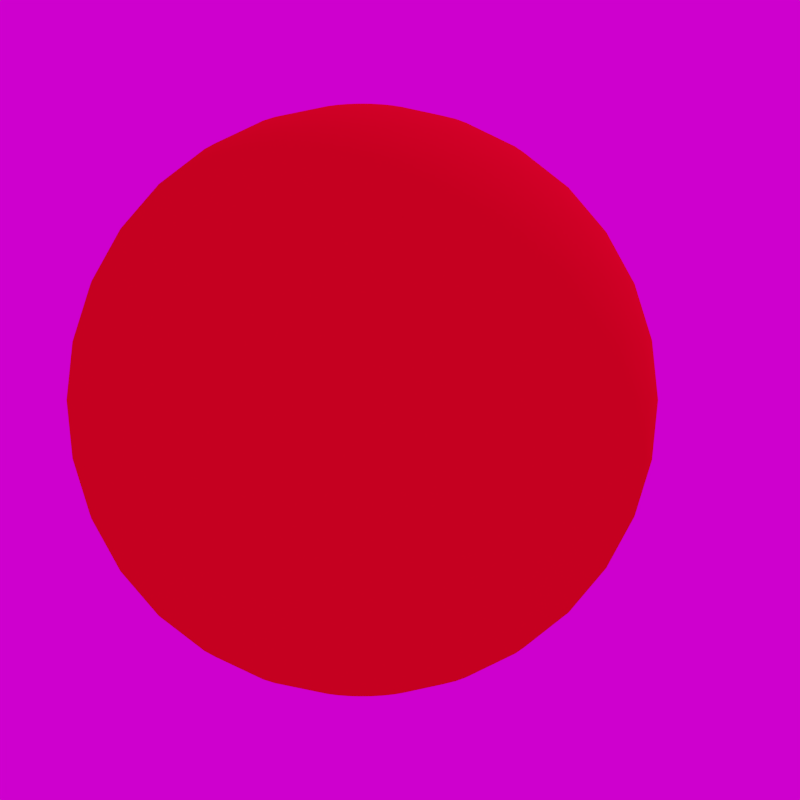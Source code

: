 # Source: renderscenesphere.blend  (saved by Blender 2.79.0; exported with 4.5.12 LTS)
import bpy
from mathutils import Matrix  # noqa: F401  (used for matrix-valued properties, if any)

bpy.ops.wm.read_factory_settings(use_empty=True)
scene = bpy.context.scene
scene.name = 'Scene'

# ---- collections
col_collection_1 = bpy.data.collections.new('Collection 1'); scene.collection.children.link(col_collection_1)

# ---- images (referenced by path relative to the original .blend; pixels are not part of the script)
import os
ASSET_DIR = os.environ.get("B2B_ASSET_DIR", "")  # directory of the original .blend (textures are referenced by path, not embedded)
HERE = os.path.dirname(os.path.abspath(__file__))  # packed textures are extracted next to this script under _unpacked/

def load_image(name, relpath, width, height, colorspace="sRGB"):
    """Load a texture the original file referenced (path relative to the .blend, or extracted next to this script)."""
    p = next((c for c in (os.path.join(HERE, relpath), os.path.join(ASSET_DIR, relpath)) if relpath and os.path.exists(c)), "")
    if p:
        img = bpy.data.images.load(p, check_existing=True)
        img.name = name
    else:  # same state as the original file: an image datablock whose file is absent (Cycles renders it pink)
        img = bpy.data.images.new(name, width, height)
        img.source = "FILE"
        img.filepath = "//" + (relpath or name)
    img.colorspace_settings.name = colorspace
    return img
img_fish_hoek_beach_4k_hdr = load_image('fish_hoek_beach_4k.hdr', 'fish_hoek_beach_4k.hdr', 1024, 1024, 'Linear Rec.709')

# ---- materials (node trees are filled in below, after node groups)
mat_rendermaterial = bpy.data.materials.new('RenderMaterial')
mat_rendermaterial.alpha_threshold = 0.0
mat_rendermaterial.roughness = 0.5

# ---- node groups
ng_imageblur = bpy.data.node_groups.new('ImageBlur', 'ShaderNodeTree')
_s = ng_imageblur.interface.new_socket(name='Vector', in_out='OUTPUT', socket_type='NodeSocketVector')
_s = ng_imageblur.interface.new_socket(name='Vector', in_out='INPUT', socket_type='NodeSocketVector')
_s.default_value = (0.5, 0.5, 0.5)
_s.min_value = -1e+04
_s.max_value = 1e+04
_s = ng_imageblur.interface.new_socket(name='Fac', in_out='INPUT', socket_type='NodeSocketFloat')
_s.subtype = 'FACTOR'
_s.min_value = 0.0
_s.max_value = 1.0
_N = ng_imageblur.nodes; _L = ng_imageblur.links
n0 = _N.new('NodeFrame'); n0.name = 'Frame'; n0.location = (464, -41)
n0.label = 'bwide.wordpress.com'
n0.width = 200
n1 = _N.new('ShaderNodeVectorMath'); n1.name = 'Add.003'; n1.location = (331, -68)
n1.width = 80
n1.operation = 'SUBTRACT'
n2 = _N.new('ShaderNodeTexNoise'); n2.name = 'Noise Texture'; n2.location = (-235, -120)
n2.width = 150
n2.inputs[2].default_value = 1e+04
n2.inputs[3].default_value = 0.0
n3 = _N.new('ShaderNodeMix'); n3.name = 'Mix'; n3.location = (-8, -62)
n3.width = 100
n3.data_type = 'RGBA'
n3.inputs[6].default_value = (0.0, 0.0, 0.0, 1.0)
n4 = _N.new('ShaderNodeMix'); n4.name = 'Mix.001'; n4.location = (-17, -255)
n4.label = 'correct position'
n4.width = 150
n4.hide = True
n4.data_type = 'RGBA'
n4.inputs[6].default_value = (0.0, 0.0, 0.0, 1.0)
n5 = _N.new('ShaderNodeVectorMath'); n5.name = 'Add'; n5.location = (160, -68)
n5.width = 80
n6 = _N.new('NodeGroupOutput'); n6.name = 'Group Output'; n6.location = (30, -30)
n7 = _N.new('NodeGroupInput'); n7.name = 'Group Input'; n7.location = (-230, 0)
n6.parent = n0
_L.new(n7.outputs[0], n5.inputs[0])
_L.new(n3.outputs[2], n5.inputs[1])
_L.new(n5.outputs[0], n1.inputs[0])
_L.new(n2.outputs[1], n3.inputs[7])
_L.new(n1.outputs[0], n6.inputs[0])
_L.new(n4.outputs[2], n1.inputs[1])
_L.new(n7.outputs[1], n3.inputs[0])
_L.new(n7.outputs[1], n4.inputs[0])
n6.is_active_output = True
ng_am_ibl_tool = bpy.data.node_groups.new('AM_IBL_Tool', 'ShaderNodeTree')
_s = ng_am_ibl_tool.interface.new_socket(name='Shader', in_out='OUTPUT', socket_type='NodeSocketShader')
_s = ng_am_ibl_tool.interface.new_socket(name='Gamma', in_out='INPUT', socket_type='NodeSocketFloat')
_s.default_value = 1.0
_s.min_value = 0.001
_s.max_value = 10.0
_s = ng_am_ibl_tool.interface.new_socket(name='Light', in_out='INPUT', socket_type='NodeSocketColor')
_s.default_value = (1.0, 1.0, 1.0, 1.0)
_s = ng_am_ibl_tool.interface.new_socket(name='Light Strength', in_out='INPUT', socket_type='NodeSocketFloat')
_s.default_value = 1.0
_s.min_value = 0.0
_s.max_value = 1e+06
_s = ng_am_ibl_tool.interface.new_socket(name='Light Saturation', in_out='INPUT', socket_type='NodeSocketFloat')
_s.default_value = 1.0
_s.min_value = 0.0
_s.max_value = 2.0
_s = ng_am_ibl_tool.interface.new_socket(name='Light Hue', in_out='INPUT', socket_type='NodeSocketColor')
_s.default_value = (0.5, 0.5, 0.5, 1.0)
_s = ng_am_ibl_tool.interface.new_socket(name='Light Mix Hue', in_out='INPUT', socket_type='NodeSocketFloat')
_s.subtype = 'FACTOR'
_s.default_value = 0.5
_s.min_value = 0.0
_s.max_value = 1.0
_s = ng_am_ibl_tool.interface.new_socket(name='Glossy Color', in_out='INPUT', socket_type='NodeSocketColor')
_s.default_value = (0.05088, 0.05088, 0.05088, 1.0)
_s = ng_am_ibl_tool.interface.new_socket(name='Glossy Strength', in_out='INPUT', socket_type='NodeSocketFloat')
_s.default_value = 1.0
_s.min_value = 0.0
_s.max_value = 1e+06
_s = ng_am_ibl_tool.interface.new_socket(name='Glossy Saturation', in_out='INPUT', socket_type='NodeSocketFloat')
_s.default_value = 1.0
_s.min_value = 0.0
_s.max_value = 2.0
_s = ng_am_ibl_tool.interface.new_socket(name='Glossy Hue', in_out='INPUT', socket_type='NodeSocketColor')
_s.default_value = (0.5, 0.5, 0.5, 1.0)
_s = ng_am_ibl_tool.interface.new_socket(name='Glossy mix Hue', in_out='INPUT', socket_type='NodeSocketFloat')
_s.subtype = 'FACTOR'
_s.default_value = 0.5
_s.min_value = 0.0
_s.max_value = 1.0
_N = ng_am_ibl_tool.nodes; _L = ng_am_ibl_tool.links
n0 = _N.new('ShaderNodeMath'); n0.name = 'Math'; n0.location = (216, 173)
n0.width = 122
n1 = _N.new('ShaderNodeBackground'); n1.name = 'Background.001'; n1.location = (-79, -55)
n2 = _N.new('ShaderNodeGamma'); n2.name = 'Gamma'; n2.location = (-393, 86)
n3 = _N.new('ShaderNodeMix'); n3.name = 'Mix'; n3.location = (-657, 331)
n3.data_type = 'RGBA'
n3.blend_type = 'COLOR'
n4 = _N.new('ShaderNodeHueSaturation'); n4.name = 'Hue Saturation Value'; n4.location = (-898, 328)
n5 = _N.new('ShaderNodeMix'); n5.name = 'Mix.001'; n5.location = (-536, -383)
n5.data_type = 'RGBA'
n5.blend_type = 'COLOR'
n6 = _N.new('ShaderNodeLightPath'); n6.name = 'Light Path'; n6.location = (-111, 364)
n6.width = 182
n7 = _N.new('NodeGroupOutput'); n7.name = 'Group Output'; n7.location = (711, 7)
n8 = _N.new('ShaderNodeMixShader'); n8.name = 'Mix Shader'; n8.location = (442, 7)
n9 = _N.new('ShaderNodeHueSaturation'); n9.name = 'Hue Saturation Value.001'; n9.location = (-777, -385)
n10 = _N.new('NodeGroupInput'); n10.name = 'Group Input'; n10.location = (-1323, -114)
n11 = _N.new('ShaderNodeBackground'); n11.name = 'Background.002'; n11.location = (-91, -242)
_L.new(n6.outputs[0], n0.inputs[0])
_L.new(n0.outputs[0], n8.inputs[0])
_L.new(n1.outputs[0], n8.inputs[1])
_L.new(n11.outputs[0], n8.inputs[2])
_L.new(n2.outputs[0], n1.inputs[0])
_L.new(n8.outputs[0], n7.inputs[0])
_L.new(n10.outputs[2], n1.inputs[1])
_L.new(n10.outputs[0], n2.inputs[1])
_L.new(n10.outputs[7], n11.inputs[1])
_L.new(n4.outputs[0], n3.inputs[6])
_L.new(n3.outputs[2], n2.inputs[0])
_L.new(n10.outputs[1], n4.inputs[4])
_L.new(n10.outputs[3], n4.inputs[1])
_L.new(n10.outputs[5], n3.inputs[0])
_L.new(n10.outputs[4], n3.inputs[7])
_L.new(n9.outputs[0], n5.inputs[6])
_L.new(n5.outputs[2], n11.inputs[0])
_L.new(n10.outputs[6], n9.inputs[4])
_L.new(n10.outputs[10], n5.inputs[0])
_L.new(n10.outputs[9], n5.inputs[7])
_L.new(n6.outputs[3], n0.inputs[1])
_L.new(n10.outputs[8], n9.inputs[1])
n7.is_active_output = True

# ---- material node trees
mat_rendermaterial.use_nodes = True; mat_rendermaterial.node_tree.nodes.clear()
_N = mat_rendermaterial.node_tree.nodes; _L = mat_rendermaterial.node_tree.links
n0 = _N.new('ShaderNodeOutputMaterial'); n0.name = 'Material Output'; n0.location = (300, 300)
n1 = _N.new('ShaderNodeBsdfDiffuse'); n1.name = 'Diffuse BSDF'; n1.location = (10, 300)
n1.inputs[0].default_value = (0.8, 0.0, 0.01367, 1.0)
_L.new(n1.outputs[0], n0.inputs[0])
n0.is_active_output = True

# ---- world
world_am_ibl_world = bpy.data.worlds.new('AM_IBL_WORLD'); scene.world = world_am_ibl_world
world_am_ibl_world.use_nodes = True; world_am_ibl_world.node_tree.nodes.clear()
_N = world_am_ibl_world.node_tree.nodes; _L = world_am_ibl_world.node_tree.links
n0 = _N.new('ShaderNodeOutputWorld'); n0.name = 'World Output'; n0.location = (550, 300)
n1 = _N.new('ShaderNodeTexCoord'); n1.name = 'Texture Coordinate'; n1.location = (-810, 260)
n2 = _N.new('ShaderNodeMapping'); n2.name = 'Mapping'; n2.location = (-560, 280)
n3 = _N.new('ShaderNodeGroup'); n3.name = 'ImageBlur'; n3.location = (-140, 200)
n3.node_tree = ng_imageblur
n3.inputs[1].default_value = 0.0
n4 = _N.new('ShaderNodeTexEnvironment'); n4.name = 'Environment'; n4.location = (100, 360)
n4.width = 140
n4.image = img_fish_hoek_beach_4k_hdr
n5 = _N.new('ShaderNodeTexEnvironment'); n5.name = 'Reflexion'; n5.location = (100, 120)
n5.width = 140
n5.image = img_fish_hoek_beach_4k_hdr
n6 = _N.new('ShaderNodeGroup'); n6.name = 'AM_IBL_Tool'; n6.location = (320, 300)
n6.node_tree = ng_am_ibl_tool
n6.inputs[0].default_value = 1.0
n6.inputs[2].default_value = 1.0
n6.inputs[3].default_value = 1.0
n6.inputs[4].default_value = (0.5, 0.5, 0.5, 1.0)
n6.inputs[5].default_value = 0.5
n6.inputs[7].default_value = 1.0
n6.inputs[8].default_value = 1.0
n6.inputs[9].default_value = (0.5, 0.5, 0.5, 1.0)
n6.inputs[10].default_value = 0.5
_L.new(n1.outputs[3], n2.inputs[0])
_L.new(n2.outputs[0], n3.inputs[0])
_L.new(n2.outputs[0], n4.inputs[0])
_L.new(n3.outputs[0], n5.inputs[0])
_L.new(n4.outputs[0], n6.inputs[1])
_L.new(n5.outputs[0], n6.inputs[6])
_L.new(n6.outputs[0], n0.inputs[0])
n0.is_active_output = True
world_am_ibl_world.use_sun_shadow = False
world_am_ibl_world.sun_shadow_jitter_overblur = 0.0
world_am_ibl_world.cycles.sampling_method = 'MANUAL'

# ---- cameras
cam_camera = bpy.data.cameras.new('Camera')
cam_camera.clip_end = 1e+04
cam_camera.lens = 55.0
cam_camera.sensor_width = 32.0
cam_camera.sensor_height = 18.0
cam_camera.ortho_scale = 7.314
cam_camera.dof.focus_distance = 0.0

# ---- meshes
me_sphere = bpy.data.meshes.new('Sphere')
me_sphere.from_pydata([(0.0, -3.258e-07, -1.0), (0.03806, 0.1913, 0.9808), (0.07466, 0.3753, 0.9239), (0.1084, 0.5449, 0.8315), (0.1379, 0.6935, 0.7071), (0.1622, 0.8155, 0.5556), (0.1802, 0.9061, 0.3827), (0.1913, 0.9619, 0.1951), (0.1951, 0.9808, 7.55e-08), (0.1913, 0.9619, -0.1951), (0.1802, 0.9061, -0.3827), (0.1622, 0.8155, -0.5556), (0.1379, 0.6935, -0.7071), (0.1084, 0.5449, -0.8315), (0.07466, 0.3753, -0.9239), (0.03806, 0.1913, -0.9808), (0.07466, 0.1802, 0.9808), (0.1464, 0.3536, 0.9239), (0.2126, 0.5133, 0.8315), (0.2706, 0.6533, 0.7071), (0.3182, 0.7682, 0.5556), (0.3536, 0.8536, 0.3827), (0.3753, 0.9061, 0.1951), (0.3827, 0.9239, 7.55e-08), (0.3753, 0.9061, -0.1951), (0.3536, 0.8536, -0.3827), (0.3182, 0.7682, -0.5556), (0.2706, 0.6533, -0.7071), (0.2126, 0.5133, -0.8315), (0.1464, 0.3536, -0.9239), (0.07466, 0.1802, -0.9808), (0.1084, 0.1622, 0.9808), (0.2126, 0.3182, 0.9239), (0.3087, 0.4619, 0.8315), (0.3928, 0.5879, 0.7071), (0.4619, 0.6913, 0.5556), (0.5133, 0.7682, 0.3827), (0.5449, 0.8155, 0.1951), (0.5556, 0.8315, 7.55e-08), (0.5449, 0.8155, -0.1951), (0.5133, 0.7682, -0.3827), (0.4619, 0.6913, -0.5556), (0.3928, 0.5879, -0.7071), (0.3087, 0.4619, -0.8315), (0.2126, 0.3182, -0.9239), (0.1084, 0.1622, -0.9808), (0.1379, 0.1379, 0.9808), (0.2706, 0.2706, 0.9239), (0.3928, 0.3928, 0.8315), (0.5, 0.5, 0.7071), (0.5879, 0.5879, 0.5556), (0.6533, 0.6533, 0.3827), (0.6935, 0.6935, 0.1951), (0.7071, 0.7071, 7.55e-08), (0.6935, 0.6935, -0.1951), (0.6533, 0.6533, -0.3827), (0.5879, 0.5879, -0.5556), (0.5, 0.5, -0.7071), (0.3928, 0.3928, -0.8315), (0.2706, 0.2706, -0.9239), (0.1379, 0.1379, -0.9808), (0.1622, 0.1084, 0.9808), (0.3182, 0.2126, 0.9239), (0.4619, 0.3087, 0.8315), (0.5879, 0.3928, 0.7071), (0.6913, 0.4619, 0.5556), (0.7682, 0.5133, 0.3827), (0.8155, 0.5449, 0.1951), (0.8315, 0.5556, 7.55e-08), (0.8155, 0.5449, -0.1951), (0.7682, 0.5133, -0.3827), (0.6913, 0.4619, -0.5556), (0.5879, 0.3928, -0.7071), (0.4619, 0.3087, -0.8315), (0.3182, 0.2126, -0.9239), (0.1622, 0.1084, -0.9808), (0.1802, 0.07466, 0.9808), (0.3536, 0.1464, 0.9239), (0.5133, 0.2126, 0.8315), (0.6533, 0.2706, 0.7071), (0.7682, 0.3182, 0.5556), (0.8536, 0.3536, 0.3827), (0.9061, 0.3753, 0.1951), (0.9239, 0.3827, 7.55e-08), (0.9061, 0.3753, -0.1951), (0.8536, 0.3536, -0.3827), (0.7682, 0.3182, -0.5556), (0.6533, 0.2706, -0.7071), (0.5133, 0.2126, -0.8315), (0.3536, 0.1464, -0.9239), (0.1802, 0.07466, -0.9808), (0.1913, 0.03806, 0.9808), (0.3753, 0.07466, 0.9239), (0.5449, 0.1084, 0.8315), (0.6935, 0.1379, 0.7071), (0.8155, 0.1622, 0.5556), (0.9061, 0.1802, 0.3827), (0.9619, 0.1913, 0.1951), (0.9808, 0.1951, 7.55e-08), (0.9619, 0.1913, -0.1951), (0.9061, 0.1802, -0.3827), (0.8155, 0.1622, -0.5556), (0.6935, 0.1379, -0.7071), (0.5449, 0.1084, -0.8315), (0.3753, 0.07466, -0.9239), (0.1913, 0.03806, -0.9808), (0.1951, -3.266e-07, 0.9808), (0.3827, -3.192e-07, 0.9239), (0.5556, -3.117e-07, 0.8315), (0.7071, -3.192e-07, 0.7071), (0.8315, -3.341e-07, 0.5556), (0.9239, -2.745e-07, 0.3827), (0.9808, -3.937e-07, 0.1951), (1.0, -3.788e-07, 7.55e-08), (0.9808, -3.937e-07, -0.1951), (0.9239, -2.298e-07, -0.3827), (0.8315, -3.341e-07, -0.5556), (0.7071, -3.192e-07, -0.7071), (0.5556, -3.415e-07, -0.8315), (0.3827, -3.043e-07, -0.9239), (0.1951, -3.08e-07, -0.9808), (0.1913, -0.03806, 0.9808), (0.3753, -0.07466, 0.9239), (0.5449, -0.1084, 0.8315), (0.6935, -0.138, 0.7071), (0.8155, -0.1622, 0.5556), (0.9061, -0.1802, 0.3827), (0.9619, -0.1913, 0.1951), (0.9808, -0.1951, 7.55e-08), (0.9619, -0.1913, -0.1951), (0.9061, -0.1802, -0.3827), (0.8155, -0.1622, -0.5556), (0.6935, -0.138, -0.7071), (0.5449, -0.1084, -0.8315), (0.3753, -0.07466, -0.9239), (0.1913, -0.03806, -0.9808), (0.1802, -0.07466, 0.9808), (0.3536, -0.1464, 0.9239), (0.5133, -0.2126, 0.8315), (0.6533, -0.2706, 0.7071), (0.7682, -0.3182, 0.5556), (0.8536, -0.3536, 0.3827), (0.9061, -0.3753, 0.1951), (0.9239, -0.3827, 7.55e-08), (0.9061, -0.3753, -0.1951), (0.8536, -0.3536, -0.3827), (0.7682, -0.3182, -0.5556), (0.6533, -0.2706, -0.7071), (0.5133, -0.2126, -0.8315), (0.3536, -0.1464, -0.9239), (0.1802, -0.07466, -0.9808), (0.1622, -0.1084, 0.9808), (0.3182, -0.2126, 0.9239), (0.4619, -0.3087, 0.8315), (0.5879, -0.3928, 0.7071), (0.6913, -0.4619, 0.5556), (0.7682, -0.5133, 0.3827), (0.8155, -0.5449, 0.1951), (0.8315, -0.5556, 7.55e-08), (0.8155, -0.5449, -0.1951), (0.7682, -0.5133, -0.3827), (0.6913, -0.4619, -0.5556), (0.5879, -0.3928, -0.7071), (0.4619, -0.3087, -0.8315), (0.3182, -0.2126, -0.9239), (0.1622, -0.1084, -0.9808), (0.1379, -0.138, 0.9808), (0.2706, -0.2706, 0.9239), (0.3928, -0.3928, 0.8315), (0.5, -0.5, 0.7071), (0.5879, -0.5879, 0.5556), (0.6533, -0.6533, 0.3827), (0.6935, -0.6935, 0.1951), (0.7071, -0.7071, 7.55e-08), (0.6935, -0.6935, -0.1951), (0.6533, -0.6533, -0.3827), (0.5879, -0.5879, -0.5556), (0.5, -0.5, -0.7071), (0.3928, -0.3928, -0.8315), (0.2706, -0.2706, -0.9239), (0.1379, -0.138, -0.9808), (0.1084, -0.1622, 0.9808), (0.2126, -0.3182, 0.9239), (0.3087, -0.4619, 0.8315), (0.3928, -0.5879, 0.7071), (0.4619, -0.6913, 0.5556), (0.5133, -0.7682, 0.3827), (0.5449, -0.8155, 0.1951), (0.5556, -0.8315, 7.55e-08), (0.5449, -0.8155, -0.1951), (0.5133, -0.7682, -0.3827), (0.4619, -0.6913, -0.5556), (0.3928, -0.5879, -0.7071), (0.3087, -0.4619, -0.8315), (0.2126, -0.3182, -0.9239), (0.1084, -0.1622, -0.9808), (0.07466, -0.1802, 0.9808), (0.1464, -0.3536, 0.9239), (0.2126, -0.5133, 0.8315), (0.2706, -0.6533, 0.7071), (0.3182, -0.7682, 0.5556), (0.3536, -0.8536, 0.3827), (0.3753, -0.9061, 0.1951), (0.3827, -0.9239, 7.55e-08), (0.3753, -0.9061, -0.1951), (0.3536, -0.8536, -0.3827), (0.3182, -0.7682, -0.5556), (0.2706, -0.6533, -0.7071), (0.2126, -0.5133, -0.8315), (0.1464, -0.3536, -0.9239), (0.07466, -0.1802, -0.9808), (0.03806, -0.1913, 0.9808), (0.07466, -0.3753, 0.9239), (0.1084, -0.5449, 0.8315), (0.1379, -0.6935, 0.7071), (0.1622, -0.8155, 0.5556), (0.1802, -0.9061, 0.3827), (0.1913, -0.9619, 0.1951), (0.1951, -0.9808, 7.55e-08), (0.1913, -0.9619, -0.1951), (0.1802, -0.9061, -0.3827), (0.1622, -0.8155, -0.5556), (0.1379, -0.6935, -0.7071), (0.1084, -0.5449, -0.8315), (0.07466, -0.3753, -0.9239), (0.03806, -0.1913, -0.9808), (-7.212e-09, -0.1951, 0.9808), (4.122e-08, -0.3827, 0.9239), (2.632e-08, -0.5556, 0.8315), (-2.584e-08, -0.7071, 0.7071), (-8.544e-08, -0.8315, 0.5556), (6.357e-08, -0.9239, 0.3827), (-8.544e-08, -0.9808, 0.1951), (-1.003e-07, -1.0, 7.55e-08), (-8.544e-08, -0.9808, -0.1951), (6.357e-08, -0.9239, -0.3827), (-8.544e-08, -0.8315, -0.5556), (-2.584e-08, -0.7071, -0.7071), (-1.094e-08, -0.5556, -0.8315), (3.964e-09, -0.3827, -0.9239), (3.964e-09, -0.1951, -0.9808), (-0.03806, -0.1913, 0.9808), (-0.07466, -0.3753, 0.9239), (-0.1084, -0.5449, 0.8315), (-0.1379, -0.6935, 0.7071), (-0.1622, -0.8155, 0.5556), (-0.1802, -0.9061, 0.3827), (-0.1913, -0.9619, 0.1951), (-0.1951, -0.9808, 7.55e-08), (-0.1913, -0.9619, -0.1951), (-0.1802, -0.9061, -0.3827), (-0.1622, -0.8155, -0.5556), (-0.1379, -0.6935, -0.7071), (-0.1084, -0.5449, -0.8315), (-0.07466, -0.3753, -0.9239), (-0.03806, -0.1913, -0.9808), (-1.247e-07, -6.269e-07, 1.0), (-0.07466, -0.1802, 0.9808), (-0.1464, -0.3536, 0.9239), (-0.2126, -0.5133, 0.8315), (-0.2706, -0.6533, 0.7071), (-0.3182, -0.7682, 0.5556), (-0.3536, -0.8536, 0.3827), (-0.3753, -0.9061, 0.1951), (-0.3827, -0.9239, 7.55e-08), (-0.3753, -0.9061, -0.1951), (-0.3536, -0.8536, -0.3827), (-0.3182, -0.7682, -0.5556), (-0.2706, -0.6533, -0.7071), (-0.2126, -0.5133, -0.8315), (-0.1464, -0.3536, -0.9239), (-0.07466, -0.1802, -0.9808), (-0.1084, -0.1622, 0.9808), (-0.2126, -0.3182, 0.9239), (-0.3087, -0.4619, 0.8315), (-0.3928, -0.5879, 0.7071), (-0.4619, -0.6913, 0.5556), (-0.5133, -0.7682, 0.3827), (-0.5449, -0.8155, 0.1951), (-0.5556, -0.8315, 7.55e-08), (-0.5449, -0.8155, -0.1951), (-0.5133, -0.7682, -0.3827), (-0.4619, -0.6913, -0.5556), (-0.3928, -0.5879, -0.7071), (-0.3087, -0.4619, -0.8315), (-0.2126, -0.3182, -0.9239), (-0.1084, -0.1622, -0.9808), (-0.1379, -0.138, 0.9808), (-0.2706, -0.2706, 0.9239), (-0.3928, -0.3928, 0.8315), (-0.5, -0.5, 0.7071), (-0.5879, -0.5879, 0.5556), (-0.6533, -0.6533, 0.3827), (-0.6935, -0.6935, 0.1951), (-0.7071, -0.7071, 7.55e-08), (-0.6935, -0.6935, -0.1951), (-0.6533, -0.6533, -0.3827), (-0.5879, -0.5879, -0.5556), (-0.5, -0.5, -0.7071), (-0.3928, -0.3928, -0.8315), (-0.2706, -0.2706, -0.9239), (-0.1379, -0.1379, -0.9808), (-0.1622, -0.1084, 0.9808), (-0.3182, -0.2126, 0.9239), (-0.4619, -0.3087, 0.8315), (-0.5879, -0.3928, 0.7071), (-0.6913, -0.4619, 0.5556), (-0.7682, -0.5133, 0.3827), (-0.8155, -0.5449, 0.1951), (-0.8315, -0.5556, 7.55e-08), (-0.8155, -0.5449, -0.1951), (-0.7682, -0.5133, -0.3827), (-0.6913, -0.4619, -0.5556), (-0.5879, -0.3928, -0.7071), (-0.4619, -0.3087, -0.8315), (-0.3182, -0.2126, -0.9239), (-0.1622, -0.1084, -0.9808), (-0.1802, -0.07466, 0.9808), (-0.3536, -0.1464, 0.9239), (-0.5133, -0.2126, 0.8315), (-0.6533, -0.2706, 0.7071), (-0.7682, -0.3182, 0.5556), (-0.8536, -0.3536, 0.3827), (-0.9061, -0.3753, 0.1951), (-0.9239, -0.3827, 7.55e-08), (-0.9061, -0.3753, -0.1951), (-0.8536, -0.3536, -0.3827), (-0.7682, -0.3182, -0.5556), (-0.6533, -0.2706, -0.7071), (-0.5133, -0.2126, -0.8315), (-0.3536, -0.1464, -0.9239), (-0.1802, -0.07466, -0.9808), (-0.1913, -0.03806, 0.9808), (-0.3753, -0.07466, 0.9239), (-0.5449, -0.1084, 0.8315), (-0.6935, -0.1379, 0.7071), (-0.8155, -0.1622, 0.5556), (-0.9061, -0.1802, 0.3827), (-0.9619, -0.1913, 0.1951), (-0.9808, -0.1951, 7.55e-08), (-0.9619, -0.1913, -0.1951), (-0.9061, -0.1802, -0.3827), (-0.8155, -0.1622, -0.5556), (-0.6935, -0.1379, -0.7071), (-0.5449, -0.1084, -0.8315), (-0.3753, -0.07466, -0.9239), (-0.1913, -0.03806, -0.9808), (-0.1951, -3.117e-07, 0.9808), (-0.3827, -2.819e-07, 0.9239), (-0.5556, -2.819e-07, 0.8315), (-0.7071, -1.851e-07, 0.7071), (-0.8315, -1.404e-07, 0.5556), (-0.9239, -3.192e-07, 0.3827), (-0.9808, -9.567e-08, 0.1951), (-1.0, -1.404e-07, 7.55e-08), (-0.9808, -9.567e-08, -0.1951), (-0.9239, -3.192e-07, -0.3827), (-0.8315, -1.404e-07, -0.5556), (-0.7071, -1.851e-07, -0.7071), (-0.5556, -2.596e-07, -0.8315), (-0.3827, -2.521e-07, -0.9239), (-0.1951, -3.155e-07, -0.9808), (-0.1913, 0.03806, 0.9808), (-0.3753, 0.07466, 0.9239), (-0.5449, 0.1084, 0.8315), (-0.6935, 0.1379, 0.7071), (-0.8155, 0.1622, 0.5556), (-0.9061, 0.1802, 0.3827), (-0.9619, 0.1913, 0.1951), (-0.9808, 0.1951, 7.55e-08), (-0.9619, 0.1913, -0.1951), (-0.9061, 0.1802, -0.3827), (-0.8155, 0.1622, -0.5556), (-0.6935, 0.1379, -0.7071), (-0.5449, 0.1084, -0.8315), (-0.3753, 0.07466, -0.9239), (-0.1913, 0.03806, -0.9808), (-0.1802, 0.07466, 0.9808), (-0.3536, 0.1464, 0.9239), (-0.5133, 0.2126, 0.8315), (-0.6533, 0.2706, 0.7071), (-0.7682, 0.3182, 0.5556), (-0.8536, 0.3536, 0.3827), (-0.9061, 0.3753, 0.1951), (-0.9239, 0.3827, 7.55e-08), (-0.9061, 0.3753, -0.1951), (-0.8536, 0.3536, -0.3827), (-0.7682, 0.3182, -0.5556), (-0.6533, 0.2706, -0.7071), (-0.5133, 0.2126, -0.8315), (-0.3536, 0.1464, -0.9239), (-0.1802, 0.07466, -0.9808), (-0.1622, 0.1084, 0.9808), (-0.3182, 0.2126, 0.9239), (-0.4619, 0.3087, 0.8315), (-0.5879, 0.3928, 0.7071), (-0.6913, 0.4619, 0.5556), (-0.7682, 0.5133, 0.3827), (-0.8155, 0.5449, 0.1951), (-0.8315, 0.5556, 7.55e-08), (-0.8155, 0.5449, -0.1951), (-0.7682, 0.5133, -0.3827), (-0.6913, 0.4619, -0.5556), (-0.5879, 0.3928, -0.7071), (-0.4619, 0.3087, -0.8315), (-0.3182, 0.2126, -0.9239), (-0.1622, 0.1084, -0.9808), (-0.1379, 0.1379, 0.9808), (-0.2706, 0.2706, 0.9239), (-0.3928, 0.3928, 0.8315), (-0.5, 0.5, 0.7071), (-0.5879, 0.5879, 0.5556), (-0.6533, 0.6533, 0.3827), (-0.6935, 0.6935, 0.1951), (-0.7071, 0.7071, 7.55e-08), (-0.6935, 0.6935, -0.1951), (-0.6533, 0.6533, -0.3827), (-0.5879, 0.5879, -0.5556), (-0.5, 0.5, -0.7071), (-0.3928, 0.3928, -0.8315), (-0.2706, 0.2706, -0.9239), (-0.1379, 0.1379, -0.9808), (-0.1084, 0.1622, 0.9808), (-0.2126, 0.3182, 0.9239), (-0.3087, 0.4619, 0.8315), (-0.3928, 0.5879, 0.7071), (-0.4619, 0.6913, 0.5556), (-0.5133, 0.7682, 0.3827), (-0.5449, 0.8155, 0.1951), (-0.5556, 0.8315, 7.55e-08), (-0.5449, 0.8155, -0.1951), (-0.5133, 0.7682, -0.3827), (-0.4619, 0.6913, -0.5556), (-0.3928, 0.5879, -0.7071), (-0.3087, 0.4619, -0.8315), (-0.2126, 0.3182, -0.9239), (-0.1084, 0.1622, -0.9808), (-0.07466, 0.1802, 0.9808), (-0.1464, 0.3536, 0.9239), (-0.2126, 0.5133, 0.8315), (-0.2706, 0.6533, 0.7071), (-0.3182, 0.7682, 0.5556), (-0.3536, 0.8536, 0.3827), (-0.3753, 0.9061, 0.1951), (-0.3827, 0.9239, 7.55e-08), (-0.3753, 0.9061, -0.1951), (-0.3536, 0.8536, -0.3827), (-0.3182, 0.7682, -0.5556), (-0.2706, 0.6533, -0.7071), (-0.2126, 0.5133, -0.8315), (-0.1464, 0.3536, -0.9239), (-0.07466, 0.1802, -0.9808), (-0.03806, 0.1913, 0.9808), (-0.07466, 0.3753, 0.9239), (-0.1084, 0.5449, 0.8315), (-0.1379, 0.6935, 0.7071), (-0.1622, 0.8155, 0.5556), (-0.1802, 0.9061, 0.3827), (-0.1913, 0.9619, 0.1951), (-0.1951, 0.9808, 7.55e-08), (-0.1913, 0.9619, -0.1951), (-0.1802, 0.9061, -0.3827), (-0.1622, 0.8155, -0.5556), (-0.1379, 0.6935, -0.7071), (-0.1084, 0.5449, -0.8315), (-0.07466, 0.3753, -0.9239), (-0.03806, 0.1913, -0.9808), (3.749e-08, 0.1951, 0.9808), (7.847e-08, 0.3827, 0.9239), (1.083e-07, 0.5556, 0.8315), (1.53e-07, 0.7071, 0.7071), (2.722e-07, 0.8315, 0.5556), (6.357e-08, 0.9239, 0.3827), (2.573e-07, 0.9808, 0.1951), (2.722e-07, 1.0, 7.55e-08), (2.573e-07, 0.9808, -0.1951), (6.357e-08, 0.9239, -0.3827), (2.722e-07, 0.8315, -0.5556), (1.53e-07, 0.7071, -0.7071), (1.232e-07, 0.5556, -0.8315), (7.847e-08, 0.3827, -0.9239), (1.514e-08, 0.1951, -0.9808)], [], [(467, 256, 1), (0, 481, 15), (475, 474, 8, 9), (468, 467, 1, 2), (476, 475, 9, 10), (469, 468, 2, 3), (477, 476, 10, 11), (470, 469, 3, 4), (478, 477, 11, 12), (471, 470, 4, 5), (479, 478, 12, 13), (472, 471, 5, 6), (480, 479, 13, 14), (473, 472, 6, 7), (481, 480, 14, 15), (474, 473, 7, 8), (7, 6, 21, 22), (15, 14, 29, 30), (8, 7, 22, 23), (1, 256, 16), (0, 15, 30), (9, 8, 23, 24), (2, 1, 16, 17), (10, 9, 24, 25), (3, 2, 17, 18), (11, 10, 25, 26), (4, 3, 18, 19), (12, 11, 26, 27), (5, 4, 19, 20), (13, 12, 27, 28), (6, 5, 20, 21), (14, 13, 28, 29), (26, 25, 40, 41), (19, 18, 33, 34), (27, 26, 41, 42), (20, 19, 34, 35), (28, 27, 42, 43), (21, 20, 35, 36), (29, 28, 43, 44), (22, 21, 36, 37), (30, 29, 44, 45), (23, 22, 37, 38), (16, 256, 31), (0, 30, 45), (24, 23, 38, 39), (17, 16, 31, 32), (25, 24, 39, 40), (18, 17, 32, 33), (45, 44, 59, 60), (38, 37, 52, 53), (31, 256, 46), (0, 45, 60), (39, 38, 53, 54), (32, 31, 46, 47), (40, 39, 54, 55), (33, 32, 47, 48), (41, 40, 55, 56), (34, 33, 48, 49), (42, 41, 56, 57), (35, 34, 49, 50), (43, 42, 57, 58), (36, 35, 50, 51), (44, 43, 58, 59), (37, 36, 51, 52), (57, 56, 71, 72), (50, 49, 64, 65), (58, 57, 72, 73), (51, 50, 65, 66), (59, 58, 73, 74), (52, 51, 66, 67), (60, 59, 74, 75), (53, 52, 67, 68), (46, 256, 61), (0, 60, 75), (54, 53, 68, 69), (47, 46, 61, 62), (55, 54, 69, 70), (48, 47, 62, 63), (56, 55, 70, 71), (49, 48, 63, 64), (61, 256, 76), (0, 75, 90), (69, 68, 83, 84), (62, 61, 76, 77), (70, 69, 84, 85), (63, 62, 77, 78), (71, 70, 85, 86), (64, 63, 78, 79), (72, 71, 86, 87), (65, 64, 79, 80), (73, 72, 87, 88), (66, 65, 80, 81), (74, 73, 88, 89), (67, 66, 81, 82), (75, 74, 89, 90), (68, 67, 82, 83), (80, 79, 94, 95), (88, 87, 102, 103), (81, 80, 95, 96), (89, 88, 103, 104), (82, 81, 96, 97), (90, 89, 104, 105), (83, 82, 97, 98), (76, 256, 91), (0, 90, 105), (84, 83, 98, 99), (77, 76, 91, 92), (85, 84, 99, 100), (78, 77, 92, 93), (86, 85, 100, 101), (79, 78, 93, 94), (87, 86, 101, 102), (99, 98, 113, 114), (92, 91, 106, 107), (100, 99, 114, 115), (93, 92, 107, 108), (101, 100, 115, 116), (94, 93, 108, 109), (102, 101, 116, 117), (95, 94, 109, 110), (103, 102, 117, 118), (96, 95, 110, 111), (104, 103, 118, 119), (97, 96, 111, 112), (105, 104, 119, 120), (98, 97, 112, 113), (91, 256, 106), (0, 105, 120), (118, 117, 132, 133), (111, 110, 125, 126), (119, 118, 133, 134), (112, 111, 126, 127), (120, 119, 134, 135), (113, 112, 127, 128), (106, 256, 121), (0, 120, 135), (114, 113, 128, 129), (107, 106, 121, 122), (115, 114, 129, 130), (108, 107, 122, 123), (116, 115, 130, 131), (109, 108, 123, 124), (117, 116, 131, 132), (110, 109, 124, 125), (122, 121, 136, 137), (130, 129, 144, 145), (123, 122, 137, 138), (131, 130, 145, 146), (124, 123, 138, 139), (132, 131, 146, 147), (125, 124, 139, 140), (133, 132, 147, 148), (126, 125, 140, 141), (134, 133, 148, 149), (127, 126, 141, 142), (135, 134, 149, 150), (128, 127, 142, 143), (121, 256, 136), (0, 135, 150), (129, 128, 143, 144), (141, 140, 155, 156), (149, 148, 163, 164), (142, 141, 156, 157), (150, 149, 164, 165), (143, 142, 157, 158), (136, 256, 151), (0, 150, 165), (144, 143, 158, 159), (137, 136, 151, 152), (145, 144, 159, 160), (138, 137, 152, 153), (146, 145, 160, 161), (139, 138, 153, 154), (147, 146, 161, 162), (140, 139, 154, 155), (148, 147, 162, 163), (160, 159, 174, 175), (153, 152, 167, 168), (161, 160, 175, 176), (154, 153, 168, 169), (162, 161, 176, 177), (155, 154, 169, 170), (163, 162, 177, 178), (156, 155, 170, 171), (164, 163, 178, 179), (157, 156, 171, 172), (165, 164, 179, 180), (158, 157, 172, 173), (151, 256, 166), (0, 165, 180), (159, 158, 173, 174), (152, 151, 166, 167), (179, 178, 193, 194), (172, 171, 186, 187), (180, 179, 194, 195), (173, 172, 187, 188), (166, 256, 181), (0, 180, 195), (174, 173, 188, 189), (167, 166, 181, 182), (175, 174, 189, 190), (168, 167, 182, 183), (176, 175, 190, 191), (169, 168, 183, 184), (177, 176, 191, 192), (170, 169, 184, 185), (178, 177, 192, 193), (171, 170, 185, 186), (191, 190, 205, 206), (184, 183, 198, 199), (192, 191, 206, 207), (185, 184, 199, 200), (193, 192, 207, 208), (186, 185, 200, 201), (194, 193, 208, 209), (187, 186, 201, 202), (195, 194, 209, 210), (188, 187, 202, 203), (181, 256, 196), (0, 195, 210), (189, 188, 203, 204), (182, 181, 196, 197), (190, 189, 204, 205), (183, 182, 197, 198), (210, 209, 224, 225), (203, 202, 217, 218), (196, 256, 211), (0, 210, 225), (204, 203, 218, 219), (197, 196, 211, 212), (205, 204, 219, 220), (198, 197, 212, 213), (206, 205, 220, 221), (199, 198, 213, 214), (207, 206, 221, 222), (200, 199, 214, 215), (208, 207, 222, 223), (201, 200, 215, 216), (209, 208, 223, 224), (202, 201, 216, 217), (214, 213, 228, 229), (222, 221, 236, 237), (215, 214, 229, 230), (223, 222, 237, 238), (216, 215, 230, 231), (224, 223, 238, 239), (217, 216, 231, 232), (225, 224, 239, 240), (218, 217, 232, 233), (211, 256, 226), (0, 225, 240), (219, 218, 233, 234), (212, 211, 226, 227), (220, 219, 234, 235), (213, 212, 227, 228), (221, 220, 235, 236), (233, 232, 247, 248), (226, 256, 241), (0, 240, 255), (234, 233, 248, 249), (227, 226, 241, 242), (235, 234, 249, 250), (228, 227, 242, 243), (236, 235, 250, 251), (229, 228, 243, 244), (237, 236, 251, 252), (230, 229, 244, 245), (238, 237, 252, 253), (231, 230, 245, 246), (239, 238, 253, 254), (232, 231, 246, 247), (240, 239, 254, 255), (252, 251, 267, 268), (245, 244, 260, 261), (253, 252, 268, 269), (246, 245, 261, 262), (254, 253, 269, 270), (247, 246, 262, 263), (255, 254, 270, 271), (248, 247, 263, 264), (241, 256, 257), (0, 255, 271), (249, 248, 264, 265), (242, 241, 257, 258), (250, 249, 265, 266), (243, 242, 258, 259), (251, 250, 266, 267), (244, 243, 259, 260), (257, 256, 272), (0, 271, 286), (265, 264, 279, 280), (258, 257, 272, 273), (266, 265, 280, 281), (259, 258, 273, 274), (267, 266, 281, 282), (260, 259, 274, 275), (268, 267, 282, 283), (261, 260, 275, 276), (269, 268, 283, 284), (262, 261, 276, 277), (270, 269, 284, 285), (263, 262, 277, 278), (271, 270, 285, 286), (264, 263, 278, 279), (276, 275, 290, 291), (284, 283, 298, 299), (277, 276, 291, 292), (285, 284, 299, 300), (278, 277, 292, 293), (286, 285, 300, 301), (279, 278, 293, 294), (272, 256, 287), (0, 286, 301), (280, 279, 294, 295), (273, 272, 287, 288), (281, 280, 295, 296), (274, 273, 288, 289), (282, 281, 296, 297), (275, 274, 289, 290), (283, 282, 297, 298), (295, 294, 309, 310), (288, 287, 302, 303), (296, 295, 310, 311), (289, 288, 303, 304), (297, 296, 311, 312), (290, 289, 304, 305), (298, 297, 312, 313), (291, 290, 305, 306), (299, 298, 313, 314), (292, 291, 306, 307), (300, 299, 314, 315), (293, 292, 307, 308), (301, 300, 315, 316), (294, 293, 308, 309), (287, 256, 302), (0, 301, 316), (314, 313, 328, 329), (307, 306, 321, 322), (315, 314, 329, 330), (308, 307, 322, 323), (316, 315, 330, 331), (309, 308, 323, 324), (302, 256, 317), (0, 316, 331), (310, 309, 324, 325), (303, 302, 317, 318), (311, 310, 325, 326), (304, 303, 318, 319), (312, 311, 326, 327), (305, 304, 319, 320), (313, 312, 327, 328), (306, 305, 320, 321), (326, 325, 340, 341), (319, 318, 333, 334), (327, 326, 341, 342), (320, 319, 334, 335), (328, 327, 342, 343), (321, 320, 335, 336), (329, 328, 343, 344), (322, 321, 336, 337), (330, 329, 344, 345), (323, 322, 337, 338), (331, 330, 345, 346), (324, 323, 338, 339), (317, 256, 332), (0, 331, 346), (325, 324, 339, 340), (318, 317, 332, 333), (345, 344, 359, 360), (338, 337, 352, 353), (346, 345, 360, 361), (339, 338, 353, 354), (332, 256, 347), (0, 346, 361), (340, 339, 354, 355), (333, 332, 347, 348), (341, 340, 355, 356), (334, 333, 348, 349), (342, 341, 356, 357), (335, 334, 349, 350), (343, 342, 357, 358), (336, 335, 350, 351), (344, 343, 358, 359), (337, 336, 351, 352), (349, 348, 363, 364), (357, 356, 371, 372), (350, 349, 364, 365), (358, 357, 372, 373), (351, 350, 365, 366), (359, 358, 373, 374), (352, 351, 366, 367), (360, 359, 374, 375), (353, 352, 367, 368), (361, 360, 375, 376), (354, 353, 368, 369), (347, 256, 362), (0, 361, 376), (355, 354, 369, 370), (348, 347, 362, 363), (356, 355, 370, 371), (368, 367, 382, 383), (376, 375, 390, 391), (369, 368, 383, 384), (362, 256, 377), (0, 376, 391), (370, 369, 384, 385), (363, 362, 377, 378), (371, 370, 385, 386), (364, 363, 378, 379), (372, 371, 386, 387), (365, 364, 379, 380), (373, 372, 387, 388), (366, 365, 380, 381), (374, 373, 388, 389), (367, 366, 381, 382), (375, 374, 389, 390), (387, 386, 401, 402), (380, 379, 394, 395), (388, 387, 402, 403), (381, 380, 395, 396), (389, 388, 403, 404), (382, 381, 396, 397), (390, 389, 404, 405), (383, 382, 397, 398), (391, 390, 405, 406), (384, 383, 398, 399), (377, 256, 392), (0, 391, 406), (385, 384, 399, 400), (378, 377, 392, 393), (386, 385, 400, 401), (379, 378, 393, 394), (406, 405, 420, 421), (399, 398, 413, 414), (392, 256, 407), (0, 406, 421), (400, 399, 414, 415), (393, 392, 407, 408), (401, 400, 415, 416), (394, 393, 408, 409), (402, 401, 416, 417), (395, 394, 409, 410), (403, 402, 417, 418), (396, 395, 410, 411), (404, 403, 418, 419), (397, 396, 411, 412), (405, 404, 419, 420), (398, 397, 412, 413), (410, 409, 424, 425), (418, 417, 432, 433), (411, 410, 425, 426), (419, 418, 433, 434), (412, 411, 426, 427), (420, 419, 434, 435), (413, 412, 427, 428), (421, 420, 435, 436), (414, 413, 428, 429), (407, 256, 422), (0, 421, 436), (415, 414, 429, 430), (408, 407, 422, 423), (416, 415, 430, 431), (409, 408, 423, 424), (417, 416, 431, 432), (429, 428, 443, 444), (422, 256, 437), (0, 436, 451), (430, 429, 444, 445), (423, 422, 437, 438), (431, 430, 445, 446), (424, 423, 438, 439), (432, 431, 446, 447), (425, 424, 439, 440), (433, 432, 447, 448), (426, 425, 440, 441), (434, 433, 448, 449), (427, 426, 441, 442), (435, 434, 449, 450), (428, 427, 442, 443), (436, 435, 450, 451), (448, 447, 462, 463), (441, 440, 455, 456), (449, 448, 463, 464), (442, 441, 456, 457), (450, 449, 464, 465), (443, 442, 457, 458), (451, 450, 465, 466), (444, 443, 458, 459), (437, 256, 452), (0, 451, 466), (445, 444, 459, 460), (438, 437, 452, 453), (446, 445, 460, 461), (439, 438, 453, 454), (447, 446, 461, 462), (440, 439, 454, 455), (0, 466, 481), (460, 459, 474, 475), (453, 452, 467, 468), (461, 460, 475, 476), (454, 453, 468, 469), (462, 461, 476, 477), (455, 454, 469, 470), (463, 462, 477, 478), (456, 455, 470, 471), (464, 463, 478, 479), (457, 456, 471, 472), (465, 464, 479, 480), (458, 457, 472, 473), (466, 465, 480, 481), (459, 458, 473, 474), (452, 256, 467)])
me_sphere.polygons.foreach_set('use_smooth', [True] * 512)
_uv = me_sphere.uv_layers.new(name='UVMap')
_uv.uv.foreach_set('vector', [0.6858, 0.9346, 0.5, 0.9568, 0.6635, 0.927, 1.0, 0.04323, 0.874, 0.08499, 0.8536, 0.07861, 0.7976, 0.4498, 0.7935, 0.5117, 0.7625, 0.5034, 0.7668, 0.4415, 0.7406, 0.8797, 0.6858, 0.9346, 0.6635, 0.927, 0.7112, 0.8714, 0.802, 0.3878, 0.7976, 0.4498, 0.7668, 0.4415, 0.7714, 0.3796, 0.7611, 0.82, 0.7406, 0.8797, 0.7112, 0.8714, 0.7303, 0.8115, 0.807, 0.326, 0.802, 0.3878, 0.7714, 0.3796, 0.7767, 0.3178, 0.7721, 0.7589, 0.7611, 0.82, 0.7303, 0.8115, 0.7409, 0.7505, 0.8134, 0.2643, 0.807, 0.326, 0.7767, 0.3178, 0.7837, 0.2563, 0.7793, 0.6974, 0.7721, 0.7589, 0.7409, 0.7505, 0.7481, 0.689, 0.8226, 0.2031, 0.8134, 0.2643, 0.7837, 0.2563, 0.7938, 0.1952, 0.7848, 0.6356, 0.7793, 0.6974, 0.7481, 0.689, 0.7536, 0.6272, 0.8383, 0.1426, 0.8226, 0.2031, 0.7938, 0.1952, 0.8115, 0.1351, 0.7894, 0.5737, 0.7848, 0.6356, 0.7536, 0.6272, 0.7582, 0.5653, 0.874, 0.08499, 0.8383, 0.1426, 0.8115, 0.1351, 0.8536, 0.07861, 0.7935, 0.5117, 0.7894, 0.5737, 0.7582, 0.5653, 0.7625, 0.5034, 0.7582, 0.5653, 0.7536, 0.6272, 0.7228, 0.6188, 0.7273, 0.5569, 0.8536, 0.07861, 0.8115, 0.1351, 0.7834, 0.127, 0.8323, 0.07156, 0.7625, 0.5034, 0.7582, 0.5653, 0.7273, 0.5569, 0.7316, 0.495, 0.6635, 0.927, 0.5, 0.9568, 0.6425, 0.9201, 1.0, 0.04323, 0.8536, 0.07861, 0.8323, 0.07156, 0.7668, 0.4415, 0.7625, 0.5034, 0.7316, 0.495, 0.7358, 0.4331, 0.7112, 0.8714, 0.6635, 0.927, 0.6425, 0.9201, 0.6833, 0.8634, 0.7714, 0.3796, 0.7668, 0.4415, 0.7358, 0.4331, 0.7405, 0.3712, 0.7303, 0.8115, 0.7112, 0.8714, 0.6833, 0.8634, 0.7007, 0.8033, 0.7767, 0.3178, 0.7714, 0.3796, 0.7405, 0.3712, 0.746, 0.3094, 0.7409, 0.7505, 0.7303, 0.8115, 0.7007, 0.8033, 0.7106, 0.7421, 0.7837, 0.2563, 0.7767, 0.3178, 0.746, 0.3094, 0.7532, 0.2479, 0.7481, 0.689, 0.7409, 0.7505, 0.7106, 0.7421, 0.7174, 0.6806, 0.7938, 0.1952, 0.7837, 0.2563, 0.7532, 0.2479, 0.7639, 0.1869, 0.7536, 0.6272, 0.7481, 0.689, 0.7174, 0.6806, 0.7228, 0.6188, 0.8115, 0.1351, 0.7938, 0.1952, 0.7639, 0.1869, 0.7834, 0.127, 0.746, 0.3094, 0.7405, 0.3712, 0.7092, 0.3628, 0.7146, 0.301, 0.7106, 0.7421, 0.7007, 0.8033, 0.6719, 0.7955, 0.681, 0.7342, 0.7532, 0.2479, 0.746, 0.3094, 0.7146, 0.301, 0.7219, 0.2395, 0.7174, 0.6806, 0.7106, 0.7421, 0.681, 0.7342, 0.6873, 0.6725, 0.7639, 0.1869, 0.7532, 0.2479, 0.7219, 0.2395, 0.7329, 0.1784, 0.7228, 0.6188, 0.7174, 0.6806, 0.6873, 0.6725, 0.6922, 0.6106, 0.7834, 0.127, 0.7639, 0.1869, 0.7329, 0.1784, 0.7536, 0.1186, 0.7273, 0.5569, 0.7228, 0.6188, 0.6922, 0.6106, 0.6965, 0.5487, 0.8323, 0.07156, 0.7834, 0.127, 0.7536, 0.1186, 0.8098, 0.06394, 0.7316, 0.495, 0.7273, 0.5569, 0.6965, 0.5487, 0.7006, 0.4867, 0.6425, 0.9201, 0.5, 0.9568, 0.6222, 0.9139, 1.0, 0.04323, 0.8323, 0.07156, 0.8098, 0.06394, 0.7358, 0.4331, 0.7316, 0.495, 0.7006, 0.4867, 0.7047, 0.4247, 0.6833, 0.8634, 0.6425, 0.9201, 0.6222, 0.9139, 0.6567, 0.856, 0.7405, 0.3712, 0.7358, 0.4331, 0.7047, 0.4247, 0.7092, 0.3628, 0.7007, 0.8033, 0.6833, 0.8634, 0.6567, 0.856, 0.6719, 0.7955, 0.8098, 0.06394, 0.7536, 0.1186, 0.7218, 0.1102, 0.7854, 0.05586, 0.7006, 0.4867, 0.6965, 0.5487, 0.6658, 0.541, 0.6695, 0.479, 0.6222, 0.9139, 0.5, 0.9568, 0.6024, 0.9084, 1.0, 0.04323, 0.8098, 0.06394, 0.7854, 0.05586, 0.7047, 0.4247, 0.7006, 0.4867, 0.6695, 0.479, 0.6733, 0.4169, 0.6567, 0.856, 0.6222, 0.9139, 0.6024, 0.9084, 0.6309, 0.8494, 0.7092, 0.3628, 0.7047, 0.4247, 0.6733, 0.4169, 0.6776, 0.3549, 0.6719, 0.7955, 0.6567, 0.856, 0.6309, 0.8494, 0.644, 0.7884, 0.7146, 0.301, 0.7092, 0.3628, 0.6776, 0.3549, 0.6827, 0.293, 0.681, 0.7342, 0.6719, 0.7955, 0.644, 0.7884, 0.6519, 0.7269, 0.7219, 0.2395, 0.7146, 0.301, 0.6827, 0.293, 0.6896, 0.2314, 0.6873, 0.6725, 0.681, 0.7342, 0.6519, 0.7269, 0.6575, 0.665, 0.7329, 0.1784, 0.7219, 0.2395, 0.6896, 0.2314, 0.7005, 0.1701, 0.6922, 0.6106, 0.6873, 0.6725, 0.6575, 0.665, 0.6619, 0.6031, 0.7536, 0.1186, 0.7329, 0.1784, 0.7005, 0.1701, 0.7218, 0.1102, 0.6965, 0.5487, 0.6922, 0.6106, 0.6619, 0.6031, 0.6658, 0.541, 0.6896, 0.2314, 0.6827, 0.293, 0.6501, 0.2857, 0.6564, 0.2239, 0.6575, 0.665, 0.6519, 0.7269, 0.6232, 0.7204, 0.628, 0.6584, 0.7005, 0.1701, 0.6896, 0.2314, 0.6564, 0.2239, 0.6665, 0.1624, 0.6619, 0.6031, 0.6575, 0.665, 0.628, 0.6584, 0.6318, 0.5963, 0.7218, 0.1102, 0.7005, 0.1701, 0.6665, 0.1624, 0.6874, 0.1021, 0.6658, 0.541, 0.6619, 0.6031, 0.6318, 0.5963, 0.6351, 0.5342, 0.7854, 0.05586, 0.7218, 0.1102, 0.6874, 0.1021, 0.7579, 0.04749, 0.6695, 0.479, 0.6658, 0.541, 0.6351, 0.5342, 0.6384, 0.472, 0.6024, 0.9084, 0.5, 0.9568, 0.5831, 0.9037, 1.0, 0.04323, 0.7854, 0.05586, 0.7579, 0.04749, 0.6733, 0.4169, 0.6695, 0.479, 0.6384, 0.472, 0.6417, 0.4099, 0.6309, 0.8494, 0.6024, 0.9084, 0.5831, 0.9037, 0.6059, 0.8436, 0.6776, 0.3549, 0.6733, 0.4169, 0.6417, 0.4099, 0.6455, 0.3477, 0.644, 0.7884, 0.6309, 0.8494, 0.6059, 0.8436, 0.6166, 0.7823, 0.6827, 0.293, 0.6776, 0.3549, 0.6455, 0.3477, 0.6501, 0.2857, 0.6519, 0.7269, 0.644, 0.7884, 0.6166, 0.7823, 0.6232, 0.7204, 0.5831, 0.9037, 0.5, 0.9568, 0.564, 0.9, 1.0, 0.04323, 0.7579, 0.04749, 0.7253, 0.03906, 0.6417, 0.4099, 0.6384, 0.472, 0.6071, 0.4661, 0.6099, 0.4038, 0.6059, 0.8436, 0.5831, 0.9037, 0.564, 0.9, 0.5814, 0.839, 0.6455, 0.3477, 0.6417, 0.4099, 0.6099, 0.4038, 0.613, 0.3416, 0.6166, 0.7823, 0.6059, 0.8436, 0.5814, 0.839, 0.5897, 0.7772, 0.6501, 0.2857, 0.6455, 0.3477, 0.613, 0.3416, 0.6168, 0.2794, 0.6232, 0.7204, 0.6166, 0.7823, 0.5897, 0.7772, 0.5949, 0.7151, 0.6564, 0.2239, 0.6501, 0.2857, 0.6168, 0.2794, 0.6222, 0.2174, 0.628, 0.6584, 0.6232, 0.7204, 0.5949, 0.7151, 0.5987, 0.6529, 0.6665, 0.1624, 0.6564, 0.2239, 0.6222, 0.2174, 0.631, 0.1556, 0.6318, 0.5963, 0.628, 0.6584, 0.5987, 0.6529, 0.6018, 0.5907, 0.6874, 0.1021, 0.6665, 0.1624, 0.631, 0.1556, 0.6499, 0.09474, 0.6351, 0.5342, 0.6318, 0.5963, 0.6018, 0.5907, 0.6045, 0.5284, 0.7579, 0.04749, 0.6874, 0.1021, 0.6499, 0.09474, 0.7253, 0.03906, 0.6384, 0.472, 0.6351, 0.5342, 0.6045, 0.5284, 0.6071, 0.4661, 0.5987, 0.6529, 0.5949, 0.7151, 0.5669, 0.711, 0.5696, 0.6486, 0.631, 0.1556, 0.6222, 0.2174, 0.587, 0.2122, 0.5938, 0.1501, 0.6018, 0.5907, 0.5987, 0.6529, 0.5696, 0.6486, 0.5718, 0.5863, 0.6499, 0.09474, 0.631, 0.1556, 0.5938, 0.1501, 0.6092, 0.0886, 0.6045, 0.5284, 0.6018, 0.5907, 0.5718, 0.5863, 0.5738, 0.5239, 0.7253, 0.03906, 0.6499, 0.09474, 0.6092, 0.0886, 0.6835, 0.03095, 0.6071, 0.4661, 0.6045, 0.5284, 0.5738, 0.5239, 0.5757, 0.4615, 0.564, 0.9, 0.5, 0.9568, 0.5451, 0.8971, 1.0, 0.04323, 0.7253, 0.03906, 0.6835, 0.03095, 0.6099, 0.4038, 0.6071, 0.4661, 0.5757, 0.4615, 0.5778, 0.3992, 0.5814, 0.839, 0.564, 0.9, 0.5451, 0.8971, 0.5573, 0.8354, 0.613, 0.3416, 0.6099, 0.4038, 0.5778, 0.3992, 0.5801, 0.3368, 0.5897, 0.7772, 0.5814, 0.839, 0.5573, 0.8354, 0.5632, 0.7733, 0.6168, 0.2794, 0.613, 0.3416, 0.5801, 0.3368, 0.583, 0.2745, 0.5949, 0.7151, 0.5897, 0.7772, 0.5632, 0.7733, 0.5669, 0.711, 0.6222, 0.2174, 0.6168, 0.2794, 0.583, 0.2745, 0.587, 0.2122, 0.5778, 0.3992, 0.5757, 0.4615, 0.5443, 0.4584, 0.5455, 0.396, 0.5573, 0.8354, 0.5451, 0.8971, 0.5263, 0.8953, 0.5334, 0.833, 0.5801, 0.3368, 0.5778, 0.3992, 0.5455, 0.396, 0.5469, 0.3335, 0.5632, 0.7733, 0.5573, 0.8354, 0.5334, 0.833, 0.5368, 0.7706, 0.583, 0.2745, 0.5801, 0.3368, 0.5469, 0.3335, 0.5487, 0.2711, 0.5669, 0.711, 0.5632, 0.7733, 0.5368, 0.7706, 0.539, 0.7082, 0.587, 0.2122, 0.583, 0.2745, 0.5487, 0.2711, 0.5511, 0.2087, 0.5696, 0.6486, 0.5669, 0.711, 0.539, 0.7082, 0.5406, 0.6458, 0.5938, 0.1501, 0.587, 0.2122, 0.5511, 0.2087, 0.5554, 0.1463, 0.5718, 0.5863, 0.5696, 0.6486, 0.5406, 0.6458, 0.5419, 0.5833, 0.6092, 0.0886, 0.5938, 0.1501, 0.5554, 0.1463, 0.5653, 0.08419, 0.5738, 0.5239, 0.5718, 0.5863, 0.5419, 0.5833, 0.5431, 0.5209, 0.6835, 0.03095, 0.6092, 0.0886, 0.5653, 0.08419, 0.6249, 0.02396, 0.5757, 0.4615, 0.5738, 0.5239, 0.5431, 0.5209, 0.5443, 0.4584, 0.5451, 0.8971, 0.5, 0.9568, 0.5263, 0.8953, 1.0, 0.04323, 0.6835, 0.03095, 0.6249, 0.02396, 0.5554, 0.1463, 0.5511, 0.2087, 0.5148, 0.2069, 0.516, 0.1444, 0.5419, 0.5833, 0.5406, 0.6458, 0.5117, 0.6444, 0.5121, 0.5819, 0.5653, 0.08419, 0.5554, 0.1463, 0.516, 0.1444, 0.519, 0.08198, 0.5431, 0.5209, 0.5419, 0.5833, 0.5121, 0.5819, 0.5124, 0.5194, 0.6249, 0.02396, 0.5653, 0.08419, 0.519, 0.08198, 0.5403, 0.01971, 0.5443, 0.4584, 0.5431, 0.5209, 0.5124, 0.5194, 0.5128, 0.4569, 0.5263, 0.8953, 0.5, 0.9568, 0.5076, 0.8944, 1.0, 0.04323, 0.6249, 0.02396, 0.5403, 0.01971, 0.5455, 0.396, 0.5443, 0.4584, 0.5128, 0.4569, 0.5131, 0.3944, 0.5334, 0.833, 0.5263, 0.8953, 0.5076, 0.8944, 0.5096, 0.8319, 0.5469, 0.3335, 0.5455, 0.396, 0.5131, 0.3944, 0.5135, 0.3319, 0.5368, 0.7706, 0.5334, 0.833, 0.5096, 0.8319, 0.5106, 0.7694, 0.5487, 0.2711, 0.5469, 0.3335, 0.5135, 0.3319, 0.514, 0.2694, 0.539, 0.7082, 0.5368, 0.7706, 0.5106, 0.7694, 0.5112, 0.7069, 0.5511, 0.2087, 0.5487, 0.2711, 0.514, 0.2694, 0.5148, 0.2069, 0.5406, 0.6458, 0.539, 0.7082, 0.5112, 0.7069, 0.5117, 0.6444, 0.5096, 0.8319, 0.5076, 0.8944, 0.4889, 0.8945, 0.4859, 0.832, 0.5135, 0.3319, 0.5131, 0.3944, 0.4807, 0.3946, 0.4801, 0.3321, 0.5106, 0.7694, 0.5096, 0.8319, 0.4859, 0.832, 0.4844, 0.7695, 0.514, 0.2694, 0.5135, 0.3319, 0.4801, 0.3321, 0.4793, 0.2696, 0.5112, 0.7069, 0.5106, 0.7694, 0.4844, 0.7695, 0.4835, 0.707, 0.5148, 0.2069, 0.514, 0.2694, 0.4793, 0.2696, 0.4783, 0.2071, 0.5117, 0.6444, 0.5112, 0.7069, 0.4835, 0.707, 0.4828, 0.6445, 0.516, 0.1444, 0.5148, 0.2069, 0.4783, 0.2071, 0.4764, 0.1446, 0.5121, 0.5819, 0.5117, 0.6444, 0.4828, 0.6445, 0.4822, 0.5821, 0.519, 0.08198, 0.516, 0.1444, 0.4764, 0.1446, 0.472, 0.08222, 0.5124, 0.5194, 0.5121, 0.5819, 0.4822, 0.5821, 0.4817, 0.5196, 0.5403, 0.01971, 0.519, 0.08198, 0.472, 0.08222, 0.4416, 0.0202, 0.5128, 0.4569, 0.5124, 0.5194, 0.4817, 0.5196, 0.4812, 0.4571, 0.5076, 0.8944, 0.5, 0.9568, 0.4889, 0.8945, 1.0, 0.04323, 0.5403, 0.01971, 0.4416, 0.0202, 0.5131, 0.3944, 0.5128, 0.4569, 0.4812, 0.4571, 0.4807, 0.3946, 0.4822, 0.5821, 0.4828, 0.6445, 0.4539, 0.6462, 0.4524, 0.5838, 0.472, 0.08222, 0.4764, 0.1446, 0.4372, 0.1469, 0.4261, 0.08488, 0.4817, 0.5196, 0.4822, 0.5821, 0.4524, 0.5838, 0.451, 0.5213, 0.4416, 0.0202, 0.472, 0.08222, 0.4261, 0.08488, 0.3621, 0.02514, 0.4812, 0.4571, 0.4817, 0.5196, 0.451, 0.5213, 0.4497, 0.4589, 0.4889, 0.8945, 0.5, 0.9568, 0.4701, 0.8955, 3.874e-07, 0.04323, 0.4416, 0.0202, 0.3621, 0.02514, 0.4807, 0.3946, 0.4812, 0.4571, 0.4497, 0.4589, 0.4483, 0.3964, 0.4859, 0.832, 0.4889, 0.8945, 0.4701, 0.8955, 0.4621, 0.8334, 0.4801, 0.3321, 0.4807, 0.3946, 0.4483, 0.3964, 0.4468, 0.334, 0.4844, 0.7695, 0.4859, 0.832, 0.4621, 0.8334, 0.4582, 0.771, 0.4793, 0.2696, 0.4801, 0.3321, 0.4468, 0.334, 0.4448, 0.2716, 0.4835, 0.707, 0.4844, 0.7695, 0.4582, 0.771, 0.4557, 0.7086, 0.4783, 0.2071, 0.4793, 0.2696, 0.4448, 0.2716, 0.442, 0.2092, 0.4828, 0.6445, 0.4835, 0.707, 0.4557, 0.7086, 0.4539, 0.6462, 0.4764, 0.1446, 0.4783, 0.2071, 0.442, 0.2092, 0.4372, 0.1469, 0.4468, 0.334, 0.4483, 0.3964, 0.4161, 0.3999, 0.4136, 0.3376, 0.4582, 0.771, 0.4621, 0.8334, 0.4382, 0.836, 0.4318, 0.7739, 0.4448, 0.2716, 0.4468, 0.334, 0.4136, 0.3376, 0.4105, 0.2753, 0.4557, 0.7086, 0.4582, 0.771, 0.4318, 0.7739, 0.4278, 0.7117, 0.442, 0.2092, 0.4448, 0.2716, 0.4105, 0.2753, 0.4062, 0.2131, 0.4539, 0.6462, 0.4557, 0.7086, 0.4278, 0.7117, 0.4249, 0.6494, 0.4372, 0.1469, 0.442, 0.2092, 0.4062, 0.2131, 0.399, 0.1511, 0.4524, 0.5838, 0.4539, 0.6462, 0.4249, 0.6494, 0.4225, 0.587, 0.4261, 0.08488, 0.4372, 0.1469, 0.399, 0.1511, 0.3828, 0.08965, 0.451, 0.5213, 0.4524, 0.5838, 0.4225, 0.587, 0.4203, 0.5247, 0.3621, 0.02514, 0.4261, 0.08488, 0.3828, 0.08965, 0.3075, 0.03244, 0.4497, 0.4589, 0.451, 0.5213, 0.4203, 0.5247, 0.4183, 0.4623, 0.4701, 0.8955, 0.5, 0.9568, 0.4513, 0.8976, 3.874e-07, 0.04323, 0.3621, 0.02514, 0.3075, 0.03244, 0.4483, 0.3964, 0.4497, 0.4589, 0.4183, 0.4623, 0.4161, 0.3999, 0.4621, 0.8334, 0.4701, 0.8955, 0.4513, 0.8976, 0.4382, 0.836, 0.3828, 0.08965, 0.399, 0.1511, 0.3621, 0.1568, 0.3427, 0.09607, 0.4203, 0.5247, 0.4225, 0.587, 0.3925, 0.5917, 0.3897, 0.5294, 0.3075, 0.03244, 0.3828, 0.08965, 0.3427, 0.09607, 0.2679, 0.04065, 0.4183, 0.4623, 0.4203, 0.5247, 0.3897, 0.5294, 0.3869, 0.4671, 0.4513, 0.8976, 0.5, 0.9568, 0.4324, 0.9006, 3.874e-07, 0.04323, 0.3075, 0.03244, 0.2679, 0.04065, 0.4161, 0.3999, 0.4183, 0.4623, 0.3869, 0.4671, 0.384, 0.4049, 0.4382, 0.836, 0.4513, 0.8976, 0.4324, 0.9006, 0.414, 0.8398, 0.4136, 0.3376, 0.4161, 0.3999, 0.384, 0.4049, 0.3808, 0.3427, 0.4318, 0.7739, 0.4382, 0.836, 0.414, 0.8398, 0.4052, 0.778, 0.4105, 0.2753, 0.4136, 0.3376, 0.3808, 0.3427, 0.3768, 0.2805, 0.4278, 0.7117, 0.4318, 0.7739, 0.4052, 0.778, 0.3997, 0.716, 0.4062, 0.2131, 0.4105, 0.2753, 0.3768, 0.2805, 0.3712, 0.2185, 0.4249, 0.6494, 0.4278, 0.7117, 0.3997, 0.716, 0.3957, 0.6539, 0.399, 0.1511, 0.4062, 0.2131, 0.3712, 0.2185, 0.3621, 0.1568, 0.4225, 0.587, 0.4249, 0.6494, 0.3957, 0.6539, 0.3925, 0.5917, 0.3768, 0.2805, 0.3808, 0.3427, 0.3484, 0.349, 0.3436, 0.287, 0.3997, 0.716, 0.4052, 0.778, 0.3782, 0.7834, 0.3713, 0.7216, 0.3712, 0.2185, 0.3768, 0.2805, 0.3436, 0.287, 0.3372, 0.2252, 0.3957, 0.6539, 0.3997, 0.716, 0.3713, 0.7216, 0.3664, 0.6596, 0.3621, 0.1568, 0.3712, 0.2185, 0.3372, 0.2252, 0.3269, 0.1638, 0.3925, 0.5917, 0.3957, 0.6539, 0.3664, 0.6596, 0.3625, 0.5975, 0.3427, 0.09607, 0.3621, 0.1568, 0.3269, 0.1638, 0.3058, 0.1036, 0.3897, 0.5294, 0.3925, 0.5917, 0.3625, 0.5975, 0.359, 0.5354, 0.2679, 0.04065, 0.3427, 0.09607, 0.3058, 0.1036, 0.2365, 0.0491, 0.3869, 0.4671, 0.3897, 0.5294, 0.359, 0.5354, 0.3557, 0.4733, 0.4324, 0.9006, 0.5, 0.9568, 0.4133, 0.9046, 3.874e-07, 0.04323, 0.2679, 0.04065, 0.2365, 0.0491, 0.384, 0.4049, 0.3869, 0.4671, 0.3557, 0.4733, 0.3522, 0.4111, 0.414, 0.8398, 0.4324, 0.9006, 0.4133, 0.9046, 0.3894, 0.8447, 0.3808, 0.3427, 0.384, 0.4049, 0.3522, 0.4111, 0.3484, 0.349, 0.4052, 0.778, 0.414, 0.8398, 0.3894, 0.8447, 0.3782, 0.7834, 0.2365, 0.0491, 0.3058, 0.1036, 0.272, 0.1118, 0.2098, 0.05743, 0.3557, 0.4733, 0.359, 0.5354, 0.3283, 0.5424, 0.3245, 0.4804, 0.4133, 0.9046, 0.5, 0.9568, 0.3939, 0.9094, 3.874e-07, 0.04323, 0.2365, 0.0491, 0.2098, 0.05743, 0.3522, 0.4111, 0.3557, 0.4733, 0.3245, 0.4804, 0.3207, 0.4184, 0.3894, 0.8447, 0.4133, 0.9046, 0.3939, 0.9094, 0.3642, 0.8506, 0.3484, 0.349, 0.3522, 0.4111, 0.3207, 0.4184, 0.3164, 0.3564, 0.3782, 0.7834, 0.3894, 0.8447, 0.3642, 0.8506, 0.3507, 0.7897, 0.3436, 0.287, 0.3484, 0.349, 0.3164, 0.3564, 0.3112, 0.2945, 0.3713, 0.7216, 0.3782, 0.7834, 0.3507, 0.7897, 0.3426, 0.7282, 0.3372, 0.2252, 0.3436, 0.287, 0.3112, 0.2945, 0.3041, 0.2329, 0.3664, 0.6596, 0.3713, 0.7216, 0.3426, 0.7282, 0.3369, 0.6664, 0.3269, 0.1638, 0.3372, 0.2252, 0.3041, 0.2329, 0.2932, 0.1717, 0.3625, 0.5975, 0.3664, 0.6596, 0.3369, 0.6664, 0.3323, 0.6044, 0.3058, 0.1036, 0.3269, 0.1638, 0.2932, 0.1717, 0.272, 0.1118, 0.359, 0.5354, 0.3625, 0.5975, 0.3323, 0.6044, 0.3283, 0.5424, 0.3426, 0.7282, 0.3507, 0.7897, 0.3226, 0.7969, 0.3134, 0.7357, 0.3041, 0.2329, 0.3112, 0.2945, 0.2793, 0.3026, 0.2721, 0.2411, 0.3369, 0.6664, 0.3426, 0.7282, 0.3134, 0.7357, 0.307, 0.674, 0.2932, 0.1717, 0.3041, 0.2329, 0.2721, 0.2411, 0.2611, 0.18, 0.3323, 0.6044, 0.3369, 0.6664, 0.307, 0.674, 0.302, 0.6122, 0.272, 0.1118, 0.2932, 0.1717, 0.2611, 0.18, 0.2406, 0.1203, 0.3283, 0.5424, 0.3323, 0.6044, 0.302, 0.6122, 0.2976, 0.5502, 0.2098, 0.05743, 0.272, 0.1118, 0.2406, 0.1203, 0.1858, 0.06543, 0.3245, 0.4804, 0.3283, 0.5424, 0.2976, 0.5502, 0.2935, 0.4883, 0.3939, 0.9094, 0.5, 0.9568, 0.374, 0.915, 3.874e-07, 0.04323, 0.2098, 0.05743, 0.1858, 0.06543, 0.3207, 0.4184, 0.3245, 0.4804, 0.2935, 0.4883, 0.2894, 0.4263, 0.3642, 0.8506, 0.3939, 0.9094, 0.374, 0.915, 0.3383, 0.8574, 0.3164, 0.3564, 0.3207, 0.4184, 0.2894, 0.4263, 0.2848, 0.3644, 0.3507, 0.7897, 0.3642, 0.8506, 0.3383, 0.8574, 0.3226, 0.7969, 0.3112, 0.2945, 0.3164, 0.3564, 0.2848, 0.3644, 0.2793, 0.3026, 0.2935, 0.4883, 0.2976, 0.5502, 0.2668, 0.5585, 0.2625, 0.4966, 0.374, 0.915, 0.5, 0.9568, 0.3536, 0.9214, 3.874e-07, 0.04323, 0.1858, 0.06543, 0.1635, 0.07295, 0.2894, 0.4263, 0.2935, 0.4883, 0.2625, 0.4966, 0.2582, 0.4347, 0.3383, 0.8574, 0.374, 0.915, 0.3536, 0.9214, 0.3115, 0.8649, 0.2848, 0.3644, 0.2894, 0.4263, 0.2582, 0.4347, 0.2536, 0.3728, 0.3226, 0.7969, 0.3383, 0.8574, 0.3115, 0.8649, 0.2938, 0.8048, 0.2793, 0.3026, 0.2848, 0.3644, 0.2536, 0.3728, 0.2481, 0.311, 0.3134, 0.7357, 0.3226, 0.7969, 0.2938, 0.8048, 0.2837, 0.7437, 0.2721, 0.2411, 0.2793, 0.3026, 0.2481, 0.311, 0.2409, 0.2495, 0.307, 0.674, 0.3134, 0.7357, 0.2837, 0.7437, 0.2767, 0.6822, 0.2611, 0.18, 0.2721, 0.2411, 0.2409, 0.2495, 0.2303, 0.1885, 0.302, 0.6122, 0.307, 0.674, 0.2767, 0.6822, 0.2714, 0.6204, 0.2406, 0.1203, 0.2611, 0.18, 0.2303, 0.1885, 0.2112, 0.1286, 0.2976, 0.5502, 0.302, 0.6122, 0.2714, 0.6204, 0.2668, 0.5585, 0.1858, 0.06543, 0.2406, 0.1203, 0.2112, 0.1286, 0.1635, 0.07295, 0.2409, 0.2495, 0.2481, 0.311, 0.2174, 0.3194, 0.2106, 0.2579, 0.2767, 0.6822, 0.2837, 0.7437, 0.2532, 0.7521, 0.246, 0.6906, 0.2303, 0.1885, 0.2409, 0.2495, 0.2106, 0.2579, 0.2007, 0.1967, 0.2714, 0.6204, 0.2767, 0.6822, 0.246, 0.6906, 0.2405, 0.6288, 0.2112, 0.1286, 0.2303, 0.1885, 0.2007, 0.1967, 0.1833, 0.1366, 0.2668, 0.5585, 0.2714, 0.6204, 0.2405, 0.6288, 0.2358, 0.5669, 0.1635, 0.07295, 0.2112, 0.1286, 0.1833, 0.1366, 0.1425, 0.07988, 0.2625, 0.4966, 0.2668, 0.5585, 0.2358, 0.5669, 0.2316, 0.505, 0.3536, 0.9214, 0.5, 0.9568, 0.3323, 0.9284, 3.874e-07, 0.04323, 0.1635, 0.07295, 0.1425, 0.07988, 0.2582, 0.4347, 0.2625, 0.4966, 0.2316, 0.505, 0.2273, 0.4431, 0.3115, 0.8649, 0.3536, 0.9214, 0.3323, 0.9284, 0.2834, 0.873, 0.2536, 0.3728, 0.2582, 0.4347, 0.2273, 0.4431, 0.2228, 0.3812, 0.2938, 0.8048, 0.3115, 0.8649, 0.2834, 0.873, 0.2639, 0.8131, 0.2481, 0.311, 0.2536, 0.3728, 0.2228, 0.3812, 0.2174, 0.3194, 0.2837, 0.7437, 0.2938, 0.8048, 0.2639, 0.8131, 0.2532, 0.7521, 0.3323, 0.9284, 0.5, 0.9568, 0.3098, 0.9361, 3.874e-07, 0.04323, 0.1425, 0.07988, 0.1222, 0.08613, 0.2273, 0.4431, 0.2316, 0.505, 0.2006, 0.5133, 0.1965, 0.4513, 0.2834, 0.873, 0.3323, 0.9284, 0.3098, 0.9361, 0.2536, 0.8814, 0.2228, 0.3812, 0.2273, 0.4431, 0.1965, 0.4513, 0.1922, 0.3894, 0.2639, 0.8131, 0.2834, 0.873, 0.2536, 0.8814, 0.2329, 0.8216, 0.2174, 0.3194, 0.2228, 0.3812, 0.1922, 0.3894, 0.1873, 0.3275, 0.2532, 0.7521, 0.2639, 0.8131, 0.2329, 0.8216, 0.2219, 0.7605, 0.2106, 0.2579, 0.2174, 0.3194, 0.1873, 0.3275, 0.181, 0.2658, 0.246, 0.6906, 0.2532, 0.7521, 0.2219, 0.7605, 0.2146, 0.699, 0.2007, 0.1967, 0.2106, 0.2579, 0.181, 0.2658, 0.1719, 0.2045, 0.2405, 0.6288, 0.246, 0.6906, 0.2146, 0.699, 0.2092, 0.6372, 0.1833, 0.1366, 0.2007, 0.1967, 0.1719, 0.2045, 0.1567, 0.144, 0.2358, 0.5669, 0.2405, 0.6288, 0.2092, 0.6372, 0.2047, 0.5753, 0.1425, 0.07988, 0.1833, 0.1366, 0.1567, 0.144, 0.1222, 0.08613, 0.2316, 0.505, 0.2358, 0.5669, 0.2047, 0.5753, 0.2006, 0.5133, 0.2146, 0.699, 0.2219, 0.7605, 0.1896, 0.7686, 0.1827, 0.707, 0.1719, 0.2045, 0.181, 0.2658, 0.1519, 0.2731, 0.144, 0.2116, 0.2092, 0.6372, 0.2146, 0.699, 0.1827, 0.707, 0.1776, 0.6451, 0.1567, 0.144, 0.1719, 0.2045, 0.144, 0.2116, 0.1309, 0.1506, 0.2047, 0.5753, 0.2092, 0.6372, 0.1776, 0.6451, 0.1733, 0.5831, 0.1222, 0.08613, 0.1567, 0.144, 0.1309, 0.1506, 0.1024, 0.09161, 0.2006, 0.5133, 0.2047, 0.5753, 0.1733, 0.5831, 0.1695, 0.521, 0.3098, 0.9361, 0.5, 0.9568, 0.2854, 0.9441, 3.874e-07, 0.04323, 0.1222, 0.08613, 0.1024, 0.09161, 0.1965, 0.4513, 0.2006, 0.5133, 0.1695, 0.521, 0.1658, 0.459, 0.2536, 0.8814, 0.3098, 0.9361, 0.2854, 0.9441, 0.2218, 0.8898, 0.1922, 0.3894, 0.1965, 0.4513, 0.1658, 0.459, 0.1619, 0.3969, 0.2329, 0.8216, 0.2536, 0.8814, 0.2218, 0.8898, 0.2005, 0.8299, 0.1873, 0.3275, 0.1922, 0.3894, 0.1619, 0.3969, 0.1575, 0.335, 0.2219, 0.7605, 0.2329, 0.8216, 0.2005, 0.8299, 0.1896, 0.7686, 0.181, 0.2658, 0.1873, 0.3275, 0.1575, 0.335, 0.1519, 0.2731, 0.1658, 0.459, 0.1695, 0.521, 0.1384, 0.528, 0.1351, 0.4658, 0.2218, 0.8898, 0.2854, 0.9441, 0.2579, 0.9525, 0.1874, 0.8979, 0.1619, 0.3969, 0.1658, 0.459, 0.1351, 0.4658, 0.1318, 0.4037, 0.2005, 0.8299, 0.2218, 0.8898, 0.1874, 0.8979, 0.1665, 0.8376, 0.1575, 0.335, 0.1619, 0.3969, 0.1318, 0.4037, 0.128, 0.3416, 0.1896, 0.7686, 0.2005, 0.8299, 0.1665, 0.8376, 0.1564, 0.7761, 0.1519, 0.2731, 0.1575, 0.335, 0.128, 0.3416, 0.1232, 0.2796, 0.1827, 0.707, 0.1896, 0.7686, 0.1564, 0.7761, 0.1501, 0.7143, 0.144, 0.2116, 0.1519, 0.2731, 0.1232, 0.2796, 0.1166, 0.2177, 0.1776, 0.6451, 0.1827, 0.707, 0.1501, 0.7143, 0.1455, 0.6523, 0.1309, 0.1506, 0.144, 0.2116, 0.1166, 0.2177, 0.1059, 0.1564, 0.1733, 0.5831, 0.1776, 0.6451, 0.1455, 0.6523, 0.1417, 0.5901, 0.1024, 0.09161, 0.1309, 0.1506, 0.1059, 0.1564, 0.08306, 0.09626, 0.1695, 0.521, 0.1733, 0.5831, 0.1417, 0.5901, 0.1384, 0.528, 0.2854, 0.9441, 0.5, 0.9568, 0.2579, 0.9525, 3.874e-07, 0.04323, 0.1024, 0.09161, 0.08306, 0.09626, 0.1166, 0.2177, 0.1232, 0.2796, 0.09493, 0.2849, 0.08974, 0.2228, 0.1455, 0.6523, 0.1501, 0.7143, 0.1168, 0.7206, 0.113, 0.6584, 0.1059, 0.1564, 0.1166, 0.2177, 0.08974, 0.2228, 0.0814, 0.161, 0.1417, 0.5901, 0.1455, 0.6523, 0.113, 0.6584, 0.1099, 0.5962, 0.08306, 0.09626, 0.1059, 0.1564, 0.0814, 0.161, 0.06397, 0.1, 0.1384, 0.528, 0.1417, 0.5901, 0.1099, 0.5962, 0.1071, 0.5339, 0.2579, 0.9525, 0.5, 0.9568, 0.2253, 0.9609, 3.874e-07, 0.04323, 0.08306, 0.09626, 0.06397, 0.1, 0.1351, 0.4658, 0.1384, 0.528, 0.1071, 0.5339, 0.1045, 0.4716, 0.1874, 0.8979, 0.2579, 0.9525, 0.2253, 0.9609, 0.1499, 0.9053, 0.1318, 0.4037, 0.1351, 0.4658, 0.1045, 0.4716, 0.1018, 0.4093, 0.1665, 0.8376, 0.1874, 0.8979, 0.1499, 0.9053, 0.131, 0.8444, 0.128, 0.3416, 0.1318, 0.4037, 0.1018, 0.4093, 0.09869, 0.3471, 0.1564, 0.7761, 0.1665, 0.8376, 0.131, 0.8444, 0.1222, 0.7826, 0.1232, 0.2796, 0.128, 0.3416, 0.09869, 0.3471, 0.09493, 0.2849, 0.1501, 0.7143, 0.1564, 0.7761, 0.1222, 0.7826, 0.1168, 0.7206, 0.1018, 0.4093, 0.1045, 0.4716, 0.07381, 0.4761, 0.07182, 0.4137, 0.131, 0.8444, 0.1499, 0.9053, 0.1092, 0.9114, 0.09384, 0.8499, 0.09869, 0.3471, 0.1018, 0.4093, 0.07182, 0.4137, 0.0696, 0.3514, 0.1222, 0.7826, 0.131, 0.8444, 0.09384, 0.8499, 0.08704, 0.7878, 0.09493, 0.2849, 0.09869, 0.3471, 0.0696, 0.3514, 0.06688, 0.289, 0.1168, 0.7206, 0.1222, 0.7826, 0.08704, 0.7878, 0.08297, 0.7255, 0.08974, 0.2228, 0.09493, 0.2849, 0.06688, 0.289, 0.06317, 0.2267, 0.113, 0.6584, 0.1168, 0.7206, 0.08297, 0.7255, 0.08008, 0.6632, 0.0814, 0.161, 0.08974, 0.2228, 0.06317, 0.2267, 0.05725, 0.1646, 0.1099, 0.5962, 0.113, 0.6584, 0.08008, 0.6632, 0.07777, 0.6008, 0.06397, 0.1, 0.0814, 0.161, 0.05725, 0.1646, 0.04507, 0.1029, 0.1071, 0.5339, 0.1099, 0.5962, 0.07777, 0.6008, 0.07574, 0.5385, 0.2253, 0.9609, 0.5, 0.9568, 0.1835, 0.9691, 3.874e-07, 0.04323, 0.06397, 0.1, 0.04507, 0.1029, 0.1045, 0.4716, 0.1071, 0.5339, 0.07574, 0.5385, 0.07381, 0.4761, 0.1499, 0.9053, 0.2253, 0.9609, 0.1835, 0.9691, 0.1092, 0.9114, 0.05725, 0.1646, 0.06317, 0.2267, 0.03682, 0.2294, 0.03336, 0.167, 0.07777, 0.6008, 0.08008, 0.6632, 0.0469, 0.6665, 0.0455, 0.604, 0.04507, 0.1029, 0.05725, 0.1646, 0.03336, 0.167, 0.02628, 0.1047, 0.07574, 0.5385, 0.07777, 0.6008, 0.0455, 0.604, 0.04428, 0.5416, 0.1835, 0.9691, 0.5, 0.9568, 0.1249, 0.976, 3.874e-07, 0.04323, 0.04507, 0.1029, 0.02628, 0.1047, 0.07381, 0.4761, 0.07574, 0.5385, 0.04428, 0.5416, 0.04312, 0.4791, 0.1092, 0.9114, 0.1835, 0.9691, 0.1249, 0.976, 0.06526, 0.9158, 0.07182, 0.4137, 0.07381, 0.4761, 0.04312, 0.4791, 0.04194, 0.4167, 0.09384, 0.8499, 0.1092, 0.9114, 0.06526, 0.9158, 0.05538, 0.8537, 0.0696, 0.3514, 0.07182, 0.4137, 0.04194, 0.4167, 0.04062, 0.3542, 0.08704, 0.7878, 0.09384, 0.8499, 0.05538, 0.8537, 0.05115, 0.7913, 0.06688, 0.289, 0.0696, 0.3514, 0.04062, 0.3542, 0.03901, 0.2918, 0.08297, 0.7255, 0.08704, 0.7878, 0.05115, 0.7913, 0.04865, 0.7289, 0.06317, 0.2267, 0.06688, 0.289, 0.03901, 0.2918, 0.03682, 0.2294, 0.08008, 0.6632, 0.08297, 0.7255, 0.04865, 0.7289, 0.0469, 0.6665, 0.05538, 0.8537, 0.06526, 0.9158, 0.01902, 0.918, 0.01603, 0.8556, 0.04062, 0.3542, 0.04194, 0.4167, 0.01208, 0.4181, 0.01169, 0.3556, 0.05115, 0.7913, 0.05538, 0.8537, 0.01603, 0.8556, 0.01478, 0.7931, 0.03901, 0.2918, 0.04062, 0.3542, 0.01169, 0.3556, 0.01123, 0.2931, 0.04865, 0.7289, 0.05115, 0.7913, 0.01478, 0.7931, 0.01404, 0.7306, 0.03682, 0.2294, 0.03901, 0.2918, 0.01123, 0.2931, 0.0106, 0.2306, 0.0469, 0.6665, 0.04865, 0.7289, 0.01404, 0.7306, 0.01353, 0.6681, 0.03336, 0.167, 0.03682, 0.2294, 0.0106, 0.2306, 0.009597, 0.1681, 0.0455, 0.604, 0.0469, 0.6665, 0.01353, 0.6681, 0.01312, 0.6056, 0.02628, 0.1047, 0.03336, 0.167, 0.009597, 0.1681, 0.007566, 0.1056, 0.04428, 0.5416, 0.0455, 0.604, 0.01312, 0.6056, 0.01276, 0.5431, 0.1249, 0.976, 0.5, 0.9568, 0.04025, 0.9803, 3.874e-07, 0.04323, 0.02628, 0.1047, 0.007566, 0.1056, 0.04312, 0.4791, 0.04428, 0.5416, 0.01276, 0.5431, 0.01242, 0.4806, 0.06526, 0.9158, 0.1249, 0.976, 0.04025, 0.9803, 0.01902, 0.918, 0.04194, 0.4167, 0.04312, 0.4791, 0.01242, 0.4806, 0.01208, 0.4181, 1.013, 0.6056, 1.014, 0.6681, 0.9801, 0.6679, 0.9807, 0.6054, 1.008, 0.1056, 1.01, 0.1681, 0.9859, 0.168, 0.9889, 0.1055, 1.013, 0.5431, 1.013, 0.6056, 0.9807, 0.6054, 0.9812, 0.5429, 1.04, 0.9803, 0.5, 0.9568, 0.9416, 0.9798, 1.0, 0.04323, 1.008, 0.1056, 0.9889, 0.1055, 1.012, 0.4806, 1.013, 0.5431, 0.9812, 0.5429, 0.9817, 0.4804, 1.019, 0.918, 1.04, 0.9803, 0.9416, 0.9798, 0.972, 0.9178, 1.012, 0.4181, 1.012, 0.4806, 0.9817, 0.4804, 0.9822, 0.4179, 1.016, 0.8556, 1.019, 0.918, 0.972, 0.9178, 0.9764, 0.8554, 1.012, 0.3556, 1.012, 0.4181, 0.9822, 0.4179, 0.9828, 0.3555, 1.015, 0.7931, 1.016, 0.8556, 0.9764, 0.8554, 0.9783, 0.7929, 1.011, 0.2931, 1.012, 0.3556, 0.9828, 0.3555, 0.9835, 0.293, 1.014, 0.7306, 1.015, 0.7931, 0.9783, 0.7929, 0.9793, 0.7304, 1.011, 0.2306, 1.011, 0.2931, 0.9835, 0.293, 0.9844, 0.2305, 1.014, 0.6681, 1.014, 0.7306, 0.9793, 0.7304, 0.9801, 0.6679, 1.01, 0.1681, 1.011, 0.2306, 0.9844, 0.2305, 0.9859, 0.168, 0.9828, 0.3555, 0.9822, 0.4179, 0.9524, 0.4162, 0.9539, 0.3538, 0.9783, 0.7929, 0.9764, 0.8554, 0.9372, 0.8531, 0.942, 0.7908, 0.9835, 0.293, 0.9828, 0.3555, 0.9539, 0.3538, 0.9557, 0.2914, 0.9793, 0.7304, 0.9783, 0.7929, 0.942, 0.7908, 0.9448, 0.7284, 0.9844, 0.2305, 0.9835, 0.293, 0.9557, 0.2914, 0.9582, 0.229, 0.9801, 0.6679, 0.9793, 0.7304, 0.9448, 0.7284, 0.9468, 0.666, 0.9859, 0.168, 0.9844, 0.2305, 0.9582, 0.229, 0.9621, 0.1666, 0.9807, 0.6054, 0.9801, 0.6679, 0.9468, 0.666, 0.9483, 0.6036, 0.9889, 0.1055, 0.9859, 0.168, 0.9621, 0.1666, 0.9701, 0.1045, 0.9812, 0.5429, 0.9807, 0.6054, 0.9483, 0.6036, 0.9497, 0.5411, 0.9416, 0.9798, 0.5, 0.9568, 0.8621, 0.9749, 1.0, 0.04323, 0.9889, 0.1055, 0.9701, 0.1045, 0.9817, 0.4804, 0.9812, 0.5429, 0.9497, 0.5411, 0.951, 0.4787, 0.972, 0.9178, 0.9416, 0.9798, 0.8621, 0.9749, 0.9262, 0.9151, 0.9822, 0.4179, 0.9817, 0.4804, 0.951, 0.4787, 0.9524, 0.4162, 0.9764, 0.8554, 0.972, 0.9178, 0.9262, 0.9151, 0.9372, 0.8531, 0.9701, 0.1045, 0.9621, 0.1666, 0.9382, 0.164, 0.9513, 0.1024, 0.9497, 0.5411, 0.9483, 0.6036, 0.9161, 0.6001, 0.9183, 0.5377, 0.8621, 0.9749, 0.5, 0.9568, 0.8075, 0.9676, 1.0, 0.04323, 0.9701, 0.1045, 0.9513, 0.1024, 0.951, 0.4787, 0.9497, 0.5411, 0.9183, 0.5377, 0.9203, 0.4753, 0.9262, 0.9151, 0.8621, 0.9749, 0.8075, 0.9676, 0.8828, 0.9103, 0.9524, 0.4162, 0.951, 0.4787, 0.9203, 0.4753, 0.9225, 0.413, 0.9372, 0.8531, 0.9262, 0.9151, 0.8828, 0.9103, 0.899, 0.8489, 0.9539, 0.3538, 0.9524, 0.4162, 0.9225, 0.413, 0.9249, 0.3506, 0.942, 0.7908, 0.9372, 0.8531, 0.899, 0.8489, 0.9062, 0.7869, 0.9557, 0.2914, 0.9539, 0.3538, 0.9249, 0.3506, 0.9278, 0.2883, 0.9448, 0.7284, 0.942, 0.7908, 0.9062, 0.7869, 0.9105, 0.7247, 0.9582, 0.229, 0.9557, 0.2914, 0.9278, 0.2883, 0.9318, 0.2261, 0.9468, 0.666, 0.9448, 0.7284, 0.9105, 0.7247, 0.9136, 0.6624, 0.9621, 0.1666, 0.9582, 0.229, 0.9318, 0.2261, 0.9382, 0.164, 0.9483, 0.6036, 0.9468, 0.666, 0.9136, 0.6624, 0.9161, 0.6001, 0.9062, 0.7869, 0.899, 0.8489, 0.8621, 0.8432, 0.8712, 0.7815, 0.9278, 0.2883, 0.9249, 0.3506, 0.8957, 0.3461, 0.8997, 0.284, 0.9105, 0.7247, 0.9062, 0.7869, 0.8712, 0.7815, 0.8768, 0.7195, 0.9318, 0.2261, 0.9278, 0.2883, 0.8997, 0.284, 0.9052, 0.222, 0.9136, 0.6624, 0.9105, 0.7247, 0.8768, 0.7195, 0.8808, 0.6573, 0.9382, 0.164, 0.9318, 0.2261, 0.9052, 0.222, 0.914, 0.1602, 0.9161, 0.6001, 0.9136, 0.6624, 0.8808, 0.6573, 0.884, 0.5951, 0.9513, 0.1024, 0.9382, 0.164, 0.914, 0.1602, 0.9324, 0.09938, 0.9183, 0.5377, 0.9161, 0.6001, 0.884, 0.5951, 0.8869, 0.5329, 0.8075, 0.9676, 0.5, 0.9568, 0.7679, 0.9593, 1.0, 0.04323, 0.9513, 0.1024, 0.9324, 0.09938, 0.9203, 0.4753, 0.9183, 0.5377, 0.8869, 0.5329, 0.8897, 0.4706, 0.8828, 0.9103, 0.8075, 0.9676, 0.7679, 0.9593, 0.8427, 0.9039, 0.9225, 0.413, 0.9203, 0.4753, 0.8897, 0.4706, 0.8925, 0.4083, 0.899, 0.8489, 0.8828, 0.9103, 0.8427, 0.9039, 0.8621, 0.8432, 0.9249, 0.3506, 0.9225, 0.413, 0.8925, 0.4083, 0.8957, 0.3461, 0.8869, 0.5329, 0.884, 0.5951, 0.8522, 0.5889, 0.8557, 0.5267, 0.7679, 0.9593, 0.5, 0.9568, 0.7365, 0.9509, 1.0, 0.04323, 0.9324, 0.09938, 0.9133, 0.09544, 0.8897, 0.4706, 0.8869, 0.5329, 0.8557, 0.5267, 0.859, 0.4646, 0.8427, 0.9039, 0.7679, 0.9593, 0.7365, 0.9509, 0.8058, 0.8964, 0.8925, 0.4083, 0.8897, 0.4706, 0.859, 0.4646, 0.8625, 0.4025, 0.8621, 0.8432, 0.8427, 0.9039, 0.8058, 0.8964, 0.8269, 0.8362, 0.8957, 0.3461, 0.8925, 0.4083, 0.8625, 0.4025, 0.8664, 0.3404, 0.8712, 0.7815, 0.8621, 0.8432, 0.8269, 0.8362, 0.8372, 0.7748, 0.8997, 0.284, 0.8957, 0.3461, 0.8664, 0.3404, 0.8713, 0.2784, 0.8768, 0.7195, 0.8712, 0.7815, 0.8372, 0.7748, 0.8436, 0.713, 0.9052, 0.222, 0.8997, 0.284, 0.8713, 0.2784, 0.8782, 0.2166, 0.8808, 0.6573, 0.8768, 0.7195, 0.8436, 0.713, 0.8484, 0.651, 0.914, 0.1602, 0.9052, 0.222, 0.8782, 0.2166, 0.8894, 0.1553, 0.884, 0.5951, 0.8808, 0.6573, 0.8484, 0.651, 0.8522, 0.5889, 0.9324, 0.09938, 0.914, 0.1602, 0.8894, 0.1553, 0.9133, 0.09544, 0.8713, 0.2784, 0.8664, 0.3404, 0.8369, 0.3336, 0.8426, 0.2718, 0.8436, 0.713, 0.8372, 0.7748, 0.8041, 0.7671, 0.8112, 0.7055, 0.8782, 0.2166, 0.8713, 0.2784, 0.8426, 0.2718, 0.8507, 0.2103, 0.8484, 0.651, 0.8436, 0.713, 0.8112, 0.7055, 0.8164, 0.6436, 0.8894, 0.1553, 0.8782, 0.2166, 0.8507, 0.2103, 0.8642, 0.1494, 0.8522, 0.5889, 0.8484, 0.651, 0.8164, 0.6436, 0.8207, 0.5816, 0.9133, 0.09544, 0.8894, 0.1553, 0.8642, 0.1494, 0.8939, 0.09062, 0.8557, 0.5267, 0.8522, 0.5889, 0.8207, 0.5816, 0.8245, 0.5196, 0.7365, 0.9509, 0.5, 0.9568, 0.7098, 0.9426, 1.0, 0.04323, 0.9133, 0.09544, 0.8939, 0.09062, 0.859, 0.4646, 0.8557, 0.5267, 0.8245, 0.5196, 0.8283, 0.4576, 0.8058, 0.8964, 0.7365, 0.9509, 0.7098, 0.9426, 0.772, 0.8882, 0.8625, 0.4025, 0.859, 0.4646, 0.8283, 0.4576, 0.8323, 0.3956, 0.8269, 0.8362, 0.8058, 0.8964, 0.772, 0.8882, 0.7932, 0.8283, 0.8664, 0.3404, 0.8625, 0.4025, 0.8323, 0.3956, 0.8369, 0.3336, 0.8372, 0.7748, 0.8269, 0.8362, 0.7932, 0.8283, 0.8041, 0.7671, 1.0, 0.04323, 0.8939, 0.09062, 0.874, 0.08499, 0.8283, 0.4576, 0.8245, 0.5196, 0.7935, 0.5117, 0.7976, 0.4498, 0.772, 0.8882, 0.7098, 0.9426, 0.6858, 0.9346, 0.7406, 0.8797, 0.8323, 0.3956, 0.8283, 0.4576, 0.7976, 0.4498, 0.802, 0.3878, 0.7932, 0.8283, 0.772, 0.8882, 0.7406, 0.8797, 0.7611, 0.82, 0.8369, 0.3336, 0.8323, 0.3956, 0.802, 0.3878, 0.807, 0.326, 0.8041, 0.7671, 0.7932, 0.8283, 0.7611, 0.82, 0.7721, 0.7589, 0.8426, 0.2718, 0.8369, 0.3336, 0.807, 0.326, 0.8134, 0.2643, 0.8112, 0.7055, 0.8041, 0.7671, 0.7721, 0.7589, 0.7793, 0.6974, 0.8507, 0.2103, 0.8426, 0.2718, 0.8134, 0.2643, 0.8226, 0.2031, 0.8164, 0.6436, 0.8112, 0.7055, 0.7793, 0.6974, 0.7848, 0.6356, 0.8642, 0.1494, 0.8507, 0.2103, 0.8226, 0.2031, 0.8383, 0.1426, 0.8207, 0.5816, 0.8164, 0.6436, 0.7848, 0.6356, 0.7894, 0.5737, 0.8939, 0.09062, 0.8642, 0.1494, 0.8383, 0.1426, 0.874, 0.08499, 0.8245, 0.5196, 0.8207, 0.5816, 0.7894, 0.5737, 0.7935, 0.5117, 0.7098, 0.9426, 0.5, 0.9568, 0.6858, 0.9346])
me_sphere.materials.append(mat_rendermaterial)
me_sphere.use_remesh_preserve_volume = False
me_sphere.use_remesh_preserve_attributes = False
me_sphere.use_mirror_vertex_groups = False
me_sphere.update()

# ---- objects
ob_renderobject = bpy.data.objects.new('RenderObject', me_sphere)
ob_cameratarget = bpy.data.objects.new('CameraTarget', None)
ob_camera = bpy.data.objects.new('Camera', cam_camera)

# ---- transforms, parenting, visibility, modifiers, constraints
ob_renderobject.location = (0.0, 0.0, 0.0)
ob_renderobject.lineart.crease_threshold = 0.0
ob_cameratarget.location = (-0.3674, 0.0, 0.0)
ob_cameratarget.empty_image_offset = (0.0, 0.0)
ob_cameratarget.lineart.crease_threshold = 0.0
ob_camera.location = (-4.5, 1.5, 0.0)
ob_camera.rotation_euler = (1.109, 0.01082, 2.298)
ob_camera.lock_rotations_4d = False
ob_camera.empty_display_type = 'ARROWS'
ob_camera.color = (0.0, 0.0, 0.0, 0.0)
ob_camera.display_type = 'WIRE'
ob_camera.lineart.crease_threshold = 0.0
_c = ob_camera.constraints.new('TRACK_TO'); _c.name = 'Track To'
_c.target = ob_cameratarget

# ---- collection membership
col_collection_1.objects.link(ob_renderobject)
col_collection_1.objects.link(ob_cameratarget)
col_collection_1.objects.link(ob_camera)

# ---- scene / render settings (as saved in the file)
scene.camera = ob_camera
scene.frame_start = 1; scene.frame_end = 250; scene.frame_set(1)
scene.render.engine = 'CYCLES'
scene.render.resolution_x = 256
scene.render.resolution_y = 256
scene.render.dither_intensity = 0.0
scene.render.film_transparent = True
scene.cycles.use_denoising = False
scene.cycles.samples = 128
scene.cycles.sampling_pattern = 'TABULATED_SOBOL'
scene.cycles.use_adaptive_sampling = False
scene.cycles.use_light_tree = False
scene.cycles.blur_glossy = 0.0
scene.cycles.sample_clamp_indirect = 0.0
scene.view_settings.view_transform = 'Filmic'
bpy.context.view_layer.update()

# ---- added for rendering (the .blend has no usable light): sun
light_auto_sun = bpy.data.lights.new('AutoSun', 'SUN')
light_auto_sun.energy = 3.0
light_auto_sun.angle = 0.0523599
ob_auto_sun = bpy.data.objects.new('AutoSun', light_auto_sun)
scene.collection.objects.link(ob_auto_sun)
ob_auto_sun.rotation_euler = (0.872665, 0.174533, 0.523599)
bpy.context.view_layer.update()
